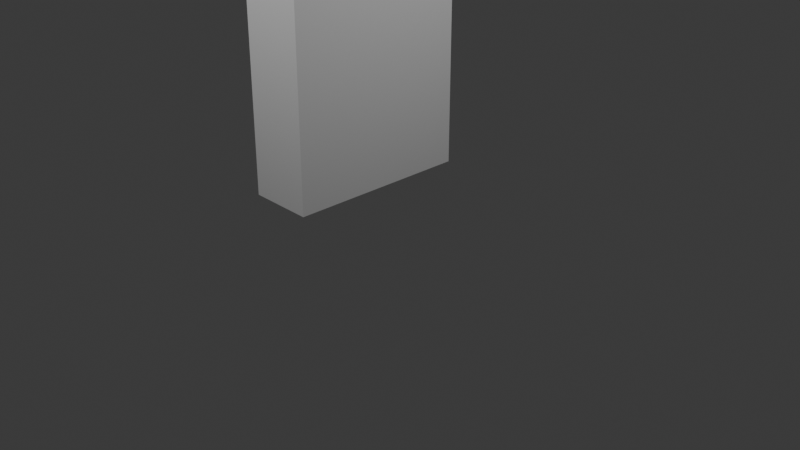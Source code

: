# Source: travel_guide.blend  (saved by Blender 4.0.36; exported with 4.5.12 LTS)
import bpy
from mathutils import Matrix  # noqa: F401  (used for matrix-valued properties, if any)

bpy.ops.wm.read_factory_settings(use_empty=True)
scene = bpy.context.scene
scene.name = 'Scene'

# ---- collections
col_collection = bpy.data.collections.new('Collection'); scene.collection.children.link(col_collection)

# ---- materials (node trees are filled in below, after node groups)
mat_material_008 = bpy.data.materials.new('Material.008')
mat_material_008.use_transparent_shadow = False
mat_material_002 = bpy.data.materials.new('Material.002')
mat_material_002.use_transparent_shadow = False
mat_material_001 = bpy.data.materials.new('Material.001')
mat_material_001.use_transparent_shadow = False
mat_material_003 = bpy.data.materials.new('Material.003')
mat_material_003.use_transparent_shadow = False
mat_material_006 = bpy.data.materials.new('Material.006')
mat_material_006.use_transparent_shadow = False
mat_material_007 = bpy.data.materials.new('Material.007')
mat_material_007.use_transparent_shadow = False
mat_material_004 = bpy.data.materials.new('Material.004')
mat_material_004.use_transparent_shadow = False

# ---- material node trees
mat_material_008.use_nodes = True; mat_material_008.node_tree.nodes.clear()
_N = mat_material_008.node_tree.nodes; _L = mat_material_008.node_tree.links
n0 = _N.new('ShaderNodeBsdfPrincipled'); n0.name = 'Principled BSDF'; n0.location = (10, 300)
n0.inputs[0].default_value = (0.4752, 0.4752, 0.4752, 1.0)
n0.inputs[3].default_value = 1.45
n1 = _N.new('ShaderNodeOutputMaterial'); n1.name = 'Material Output'; n1.location = (300, 300)
_L.new(n0.outputs[0], n1.inputs[0])
n1.is_active_output = True
mat_material_002.use_nodes = True; mat_material_002.node_tree.nodes.clear()
_N = mat_material_002.node_tree.nodes; _L = mat_material_002.node_tree.links
n0 = _N.new('ShaderNodeBsdfPrincipled'); n0.name = 'Principled BSDF'; n0.location = (10, 300)
n0.inputs[0].default_value = (0.8, 0.02014, 0.001085, 1.0)
n0.inputs[3].default_value = 1.45
n1 = _N.new('ShaderNodeOutputMaterial'); n1.name = 'Material Output'; n1.location = (300, 300)
_L.new(n0.outputs[0], n1.inputs[0])
n1.is_active_output = True
mat_material_001.use_nodes = True; mat_material_001.node_tree.nodes.clear()
_N = mat_material_001.node_tree.nodes; _L = mat_material_001.node_tree.links
n0 = _N.new('ShaderNodeBsdfPrincipled'); n0.name = 'Principled BSDF'; n0.location = (10, 300)
n0.inputs[0].default_value = (1.0, 1.0, 1.0, 1.0)
n0.inputs[3].default_value = 1.45
n1 = _N.new('ShaderNodeOutputMaterial'); n1.name = 'Material Output'; n1.location = (300, 300)
_L.new(n0.outputs[0], n1.inputs[0])
n1.is_active_output = True
mat_material_003.use_nodes = True; mat_material_003.node_tree.nodes.clear()
_N = mat_material_003.node_tree.nodes; _L = mat_material_003.node_tree.links
n0 = _N.new('ShaderNodeBsdfPrincipled'); n0.name = 'Principled BSDF'; n0.location = (10, 300)
n0.inputs[0].default_value = (0.04123, 0.04123, 0.04123, 1.0)
n0.inputs[3].default_value = 1.45
n1 = _N.new('ShaderNodeOutputMaterial'); n1.name = 'Material Output'; n1.location = (300, 300)
_L.new(n0.outputs[0], n1.inputs[0])
n1.is_active_output = True
mat_material_006.use_nodes = True; mat_material_006.node_tree.nodes.clear()
_N = mat_material_006.node_tree.nodes; _L = mat_material_006.node_tree.links
n0 = _N.new('ShaderNodeBsdfPrincipled'); n0.name = 'Principled BSDF'; n0.location = (10, 300)
n0.inputs[0].default_value = (0.8, 0.3222, 0.1484, 1.0)
n0.inputs[3].default_value = 1.45
n1 = _N.new('ShaderNodeOutputMaterial'); n1.name = 'Material Output'; n1.location = (300, 300)
_L.new(n0.outputs[0], n1.inputs[0])
n1.is_active_output = True
mat_material_007.use_nodes = True; mat_material_007.node_tree.nodes.clear()
_N = mat_material_007.node_tree.nodes; _L = mat_material_007.node_tree.links
n0 = _N.new('ShaderNodeBsdfPrincipled'); n0.name = 'Principled BSDF'; n0.location = (10, 300)
n0.inputs[0].default_value = (0.292, 0.07958, 0.05861, 1.0)
n0.inputs[3].default_value = 1.45
n1 = _N.new('ShaderNodeOutputMaterial'); n1.name = 'Material Output'; n1.location = (300, 300)
_L.new(n0.outputs[0], n1.inputs[0])
n1.is_active_output = True
mat_material_004.use_nodes = True; mat_material_004.node_tree.nodes.clear()
_N = mat_material_004.node_tree.nodes; _L = mat_material_004.node_tree.links
n0 = _N.new('ShaderNodeBsdfPrincipled'); n0.name = 'Principled BSDF'; n0.location = (10, 300)
n0.inputs[0].default_value = (0.102, 0.3524, 0.8, 1.0)
n0.inputs[3].default_value = 1.45
n1 = _N.new('ShaderNodeOutputMaterial'); n1.name = 'Material Output'; n1.location = (300, 300)
_L.new(n0.outputs[0], n1.inputs[0])
n1.is_active_output = True

# ---- world
world_world = bpy.data.worlds.new('World'); scene.world = world_world
world_world.use_nodes = True; world_world.node_tree.nodes.clear()
_N = world_world.node_tree.nodes; _L = world_world.node_tree.links
n0 = _N.new('ShaderNodeOutputWorld'); n0.name = 'World Output'; n0.location = (300, 300)
n1 = _N.new('ShaderNodeBackground'); n1.name = 'Background'; n1.location = (10, 300)
n1.inputs[0].default_value = (0.05088, 0.05088, 0.05088, 1.0)
_L.new(n1.outputs[0], n0.inputs[0])
n0.is_active_output = True
world_world.color = (0.05088, 0.05088, 0.05088)
world_world.use_sun_shadow = False
world_world.sun_shadow_jitter_overblur = 0.0

# ---- cameras
cam_camera = bpy.data.cameras.new('Camera')
cam_camera.clip_end = 100.0
cam_camera.ortho_scale = 7.314

# ---- lights
light_light = bpy.data.lights.new('Light', 'POINT')
light_light.transmission_factor = 0.0
light_light.use_soft_falloff = False
light_light.energy = 1000.0
light_light.shadow_soft_size = 0.1
light_light.shadow_maximum_resolution = 0.006
light_light.use_absolute_resolution = True
light_light_001 = bpy.data.lights.new('Light.001', 'POINT')
light_light_001.transmission_factor = 0.0
light_light_001.use_soft_falloff = False
light_light_001.energy = 1000.0
light_light_001.shadow_soft_size = 0.1
light_light_001.shadow_maximum_resolution = 0.006
light_light_001.use_absolute_resolution = True
light_light_002 = bpy.data.lights.new('Light.002', 'POINT')
light_light_002.transmission_factor = 0.0
light_light_002.use_soft_falloff = False
light_light_002.energy = 1000.0
light_light_002.shadow_soft_size = 0.1
light_light_002.shadow_maximum_resolution = 0.006
light_light_002.use_absolute_resolution = True
light_light_003 = bpy.data.lights.new('Light.003', 'POINT')
light_light_003.transmission_factor = 0.0
light_light_003.use_soft_falloff = False
light_light_003.energy = 1000.0
light_light_003.shadow_soft_size = 0.1
light_light_003.shadow_maximum_resolution = 0.006
light_light_003.use_absolute_resolution = True

# ---- meshes
me_cube = bpy.data.meshes.new('Cube')
me_cube.from_pydata([(-0.2879, 1.0, 2.866), (-0.2879, 1.0, -1.0), (-0.2879, -1.0, 2.866), (-0.2879, -1.0, -1.0), (-1.0, 1.0, 2.866), (-1.0, 1.0, -1.0), (-1.0, -1.0, 2.866), (-1.0, -1.0, -1.0), (-0.3236, -0.8999, 2.906), (-0.9643, -0.8999, 2.906), (-0.3236, 0.8999, 2.906), (-0.9643, 0.8999, 2.906), (-0.3236, -0.8999, 2.947), (-0.9643, -0.8999, 2.947), (-0.3236, 0.8999, 2.947), (-0.9643, 0.8999, 2.947)], [], [(4, 6, 9, 11), (3, 2, 6, 7), (7, 6, 4, 5), (5, 1, 3, 7), (1, 0, 2, 3), (5, 4, 0, 1), (11, 9, 13, 15), (2, 0, 10, 8), (0, 4, 11, 10), (6, 2, 8, 9), (9, 8, 12, 13), (10, 11, 15, 14), (8, 10, 14, 12)])
_uv = me_cube.uv_layers.new(name='UVMap')
_uv.uv.foreach_set('vector', [0.625, 0.25, 0.625, 0.0, 0.625, 0.0, 0.625, 0.25, 0.375, 0.75, 0.625, 0.75, 0.625, 1.0, 0.375, 1.0, 0.375, 0.0, 0.625, 0.0, 0.625, 0.25, 0.375, 0.25, 0.125, 0.5, 0.375, 0.5, 0.375, 0.75, 0.125, 0.75, 0.375, 0.5, 0.625, 0.5, 0.625, 0.75, 0.375, 0.75, 0.375, 0.25, 0.625, 0.25, 0.625, 0.5, 0.375, 0.5, 0.625, 0.25, 0.625, 0.0, 0.625, 0.0, 0.625, 0.25, 0.625, 0.75, 0.625, 0.5, 0.625, 0.5, 0.625, 0.75, 0.625, 0.5, 0.625, 0.25, 0.625, 0.25, 0.625, 0.5, 0.625, 1.0, 0.625, 0.75, 0.625, 0.75, 0.625, 1.0, 0.625, 1.0, 0.625, 0.75, 0.625, 0.75, 0.625, 1.0, 0.625, 0.5, 0.625, 0.25, 0.625, 0.25, 0.625, 0.5, 0.625, 0.75, 0.625, 0.5, 0.625, 0.5, 0.625, 0.75])
me_cube.materials.append(mat_material_008)
me_cube.use_mirror_vertex_groups = False
me_cube.update()
me_cube_001 = bpy.data.meshes.new('Cube.001')
me_cube_001.from_pydata([(-0.3236, -0.8999, 2.947), (-0.9643, -0.8999, 2.947), (-0.3236, 0.8999, 2.947), (-0.9643, 0.8999, 2.947), (-0.2869, -1.003, 2.987), (-1.001, -1.003, 2.987), (-0.2869, 1.003, 2.987), (-1.001, 1.003, 2.987), (-0.2869, -1.003, 4.002), (-1.001, -1.003, 4.002), (-0.2869, 1.003, 4.002), (-1.001, 1.003, 4.002)], [], [(1, 0, 4, 5), (6, 7, 11, 10), (2, 3, 7, 6), (0, 2, 6, 4), (3, 1, 5, 7), (10, 11, 9, 8), (4, 6, 10, 8), (7, 5, 9, 11), (5, 4, 8, 9)])
_uv = me_cube_001.uv_layers.new(name='UVMap')
_uv.uv.foreach_set('vector', [0.625, 1.0, 0.625, 0.75, 0.625, 0.75, 0.625, 1.0, 0.625, 0.5, 0.625, 0.25, 0.625, 0.25, 0.625, 0.5, 0.625, 0.5, 0.625, 0.25, 0.625, 0.25, 0.625, 0.5, 0.625, 0.75, 0.625, 0.5, 0.625, 0.5, 0.625, 0.75, 0.625, 0.25, 0.625, 0.0, 0.625, 0.0, 0.625, 0.25, 0.625, 0.5, 0.875, 0.5, 0.875, 0.75, 0.625, 0.75, 0.625, 0.75, 0.625, 0.5, 0.625, 0.5, 0.625, 0.75, 0.625, 0.25, 0.625, 0.0, 0.625, 0.0, 0.625, 0.25, 0.625, 1.0, 0.625, 0.75, 0.625, 0.75, 0.625, 1.0])
me_cube_001.materials.append(mat_material_002)
me_cube_001.use_mirror_vertex_groups = False
me_cube_001.update()
me_text = bpy.data.meshes.new('Text')
me_text.from_pydata([(3.606, 0.702, 0.04), (4.253, 0.702, 0.04), (3.819, 0.108, 0.04), (4.234, 0.108, 0.04), (4.234, -0.02, 0.04), (3.56, -0.02, 0.04), (3.994, 0.574, 0.04), (3.606, 0.574, 0.04), (3.228, 0.7076, 0.04), (3.281, 0.6977, 0.04), (3.331, 0.6816, 0.04), (3.376, 0.6599, 0.04), (3.417, 0.633, 0.04), (3.453, 0.6014, 0.04), (3.484, 0.5656, 0.04), (3.51, 0.5261, 0.04), (3.531, 0.4833, 0.04), (3.546, 0.4379, 0.04), (3.555, 0.3903, 0.04), (3.558, 0.341, 0.04), (3.555, 0.293, 0.04), (3.546, 0.2462, 0.04), (3.531, 0.2012, 0.04), (3.511, 0.1587, 0.04), (3.485, 0.1191, 0.04), (3.454, 0.08294, 0.04), (3.418, 0.05089, 0.04), (3.377, 0.02347, 0.04), (3.332, 0.001239, 0.04), (3.282, -0.01526, 0.04), (3.227, -0.02551, 0.04), (3.169, -0.02904, 0.04), (3.112, -0.02553, 0.04), (3.06, -0.01531, 0.04), (3.01, 0.001136, 0.04), (2.965, 0.02329, 0.04), (2.925, 0.05062, 0.04), (2.889, 0.08259, 0.04), (2.858, 0.1186, 0.04), (2.832, 0.1582, 0.04), (2.812, 0.2008, 0.04), (2.797, 0.2458, 0.04), (2.788, 0.2927, 0.04), (2.785, 0.341, 0.04), (2.788, 0.3902, 0.04), (2.797, 0.4377, 0.04), (2.813, 0.483, 0.04), (2.833, 0.5257, 0.04), (2.86, 0.5652, 0.04), (2.891, 0.6011, 0.04), (2.927, 0.6327, 0.04), (2.968, 0.6597, 0.04), (3.013, 0.6815, 0.04), (3.062, 0.6976, 0.04), (3.115, 0.7076, 0.04), (3.171, 0.711, 0.04), (3.206, 0.1032, 0.04), (3.239, 0.1093, 0.04), (3.27, 0.1193, 0.04), (3.298, 0.1328, 0.04), (3.324, 0.1496, 0.04), (3.347, 0.1694, 0.04), (3.368, 0.1921, 0.04), (3.385, 0.2174, 0.04), (3.398, 0.2452, 0.04), (3.409, 0.2751, 0.04), (3.415, 0.3071, 0.04), (3.417, 0.341, 0.04), (3.415, 0.3751, 0.04), (3.409, 0.4072, 0.04), (3.398, 0.4372, 0.04), (3.385, 0.465, 0.04), (3.368, 0.4903, 0.04), (3.347, 0.5129, 0.04), (3.324, 0.5327, 0.04), (3.298, 0.5494, 0.04), (3.27, 0.5628, 0.04), (3.239, 0.5727, 0.04), (3.206, 0.5789, 0.04), (3.171, 0.581, 0.04), (3.136, 0.5789, 0.04), (3.104, 0.5727, 0.04), (3.073, 0.5628, 0.04), (3.044, 0.5494, 0.04), (3.019, 0.5327, 0.04), (2.996, 0.5129, 0.04), (2.975, 0.4903, 0.04), (2.958, 0.465, 0.04), (2.945, 0.4373, 0.04), (2.934, 0.4072, 0.04), (2.928, 0.3751, 0.04), (2.926, 0.341, 0.04), (2.928, 0.3071, 0.04), (2.934, 0.2751, 0.04), (2.945, 0.2452, 0.04), (2.958, 0.2174, 0.04), (2.975, 0.1921, 0.04), (2.996, 0.1694, 0.04), (3.019, 0.1496, 0.04), (3.045, 0.1328, 0.04), (3.073, 0.1193, 0.04), (3.104, 0.1093, 0.04), (3.136, 0.1032, 0.04), (3.171, 0.101, 0.04), (2.8, -0.02, 0.04), (2.631, -0.02, 0.04), (2.408, 0.2506, 0.04), (2.182, -0.02, 0.04), (2.011, -0.02, 0.04), (2.322, 0.353, 0.04), (2.032, 0.702, 0.04), (2.203, 0.702, 0.04), (2.408, 0.4535, 0.04), (2.612, 0.702, 0.04), (2.781, 0.702, 0.04), (2.493, 0.353, 0.04), (1.732, 0.7004, 0.04), (1.765, 0.6957, 0.04), (1.796, 0.6878, 0.04), (1.825, 0.6769, 0.04), (1.851, 0.663, 0.04), (1.874, 0.646, 0.04), (1.894, 0.6262, 0.04), (1.911, 0.6037, 0.04), (1.924, 0.5787, 0.04), (1.933, 0.5514, 0.04), (1.939, 0.5221, 0.04), (1.941, 0.4912, 0.04), (1.94, 0.4699, 0.04), (1.937, 0.4495, 0.04), (1.933, 0.43, 0.04), (1.926, 0.4115, 0.04), (1.918, 0.3939, 0.04), (1.908, 0.3774, 0.04), (1.896, 0.3621, 0.04), (1.883, 0.3481, 0.04), (1.868, 0.3353, 0.04), (1.851, 0.324, 0.04), (1.834, 0.314, 0.04), (1.847, 0.32, 0.04), (1.834, 0.3292, 0.04), (1.849, 0.3167, 0.04), (1.864, 0.3033, 0.04), (1.877, 0.2891, 0.04), (1.89, 0.274, 0.04), (1.903, 0.2581, 0.04), (1.915, 0.2413, 0.04), (1.927, 0.2238, 0.04), (1.939, 0.2054, 0.04), (1.951, 0.1863, 0.04), (1.963, 0.1663, 0.04), (1.976, 0.1455, 0.04), (1.983, 0.1344, 0.04), (1.99, 0.124, 0.04), (1.996, 0.1142, 0.04), (2.002, 0.1047, 0.04), (2.009, 0.09526, 0.04), (2.015, 0.08567, 0.04), (2.022, 0.07569, 0.04), (2.03, 0.06507, 0.04), (2.038, 0.05358, 0.04), (2.047, 0.04101, 0.04), (2.057, 0.02713, 0.04), (2.091, -0.02, 0.04), (1.924, -0.02, 0.04), (1.828, 0.1291, 0.04), (1.807, 0.1612, 0.04), (1.788, 0.1882, 0.04), (1.77, 0.2108, 0.04), (1.754, 0.2291, 0.04), (1.74, 0.2436, 0.04), (1.727, 0.2546, 0.04), (1.716, 0.2627, 0.04), (1.705, 0.2684, 0.04), (1.695, 0.2721, 0.04), (1.685, 0.2744, 0.04), (1.675, 0.2756, 0.04), (1.664, 0.276, 0.04), (1.643, 0.276, 0.04), (1.643, -0.02, 0.04), (1.505, -0.02, 0.04), (1.505, 0.702, 0.04), (1.697, 0.702, 0.04), (1.686, 0.404, 0.04), (1.709, 0.405, 0.04), (1.728, 0.4079, 0.04), (1.745, 0.4123, 0.04), (1.759, 0.418, 0.04), (1.77, 0.4247, 0.04), (1.779, 0.4323, 0.04), (1.786, 0.4407, 0.04), (1.791, 0.4499, 0.04), (1.795, 0.4599, 0.04), (1.798, 0.4708, 0.04), (1.8, 0.4825, 0.04), (1.8, 0.4946, 0.04), (1.799, 0.508, 0.04), (1.797, 0.5199, 0.04), (1.793, 0.5304, 0.04), (1.789, 0.5397, 0.04), (1.783, 0.5478, 0.04), (1.775, 0.555, 0.04), (1.766, 0.5614, 0.04), (1.755, 0.567, 0.04), (1.742, 0.5716, 0.04), (1.726, 0.5751, 0.04), (1.707, 0.5772, 0.04), (1.686, 0.578, 0.04), (1.643, 0.578, 0.04), (1.643, 0.404, 0.04), (1.335, -0.02, 0.04), (1.244, 0.181, 0.04), (0.9802, 0.181, 0.04), (0.8942, -0.02, 0.04), (0.7507, -0.02, 0.04), (1.061, 0.706, 0.04), (1.156, 0.706, 0.04), (1.479, -0.02, 0.04), (1.186, 0.309, 0.04), (1.108, 0.4853, 0.04), (1.035, 0.309, 0.04), (0.6129, -0.02, 0.04), (0.186, 0.4715, 0.04), (0.186, -0.02, 0.04), (0.054, -0.02, 0.04), (0.054, 0.702, 0.04), (0.1611, 0.702, 0.04), (0.594, 0.2072, 0.04), (0.594, 0.702, 0.04), (0.726, 0.702, 0.04), (0.726, -0.02, 0.04), (3.606, 0.702, -0.04), (4.253, 0.702, -0.04), (3.819, 0.108, -0.04), (4.234, 0.108, -0.04), (4.234, -0.02, -0.04), (3.56, -0.02, -0.04), (3.994, 0.574, -0.04), (3.606, 0.574, -0.04), (3.228, 0.7076, -0.04), (3.281, 0.6977, -0.04), (3.331, 0.6816, -0.04), (3.376, 0.6599, -0.04), (3.417, 0.633, -0.04), (3.453, 0.6014, -0.04), (3.484, 0.5656, -0.04), (3.51, 0.5261, -0.04), (3.531, 0.4833, -0.04), (3.546, 0.4379, -0.04), (3.555, 0.3903, -0.04), (3.558, 0.341, -0.04), (3.555, 0.293, -0.04), (3.546, 0.2462, -0.04), (3.531, 0.2012, -0.04), (3.511, 0.1587, -0.04), (3.485, 0.1191, -0.04), (3.454, 0.08294, -0.04), (3.418, 0.05089, -0.04), (3.377, 0.02347, -0.04), (3.332, 0.001239, -0.04), (3.282, -0.01526, -0.04), (3.227, -0.02551, -0.04), (3.169, -0.02904, -0.04), (3.112, -0.02553, -0.04), (3.06, -0.01531, -0.04), (3.01, 0.001136, -0.04), (2.965, 0.02329, -0.04), (2.925, 0.05062, -0.04), (2.889, 0.08259, -0.04), (2.858, 0.1186, -0.04), (2.832, 0.1582, -0.04), (2.812, 0.2008, -0.04), (2.797, 0.2458, -0.04), (2.788, 0.2927, -0.04), (2.785, 0.341, -0.04), (2.788, 0.3902, -0.04), (2.797, 0.4377, -0.04), (2.813, 0.483, -0.04), (2.833, 0.5257, -0.04), (2.86, 0.5652, -0.04), (2.891, 0.6011, -0.04), (2.927, 0.6327, -0.04), (2.968, 0.6597, -0.04), (3.013, 0.6815, -0.04), (3.062, 0.6976, -0.04), (3.115, 0.7076, -0.04), (3.171, 0.711, -0.04), (3.206, 0.1032, -0.04), (3.239, 0.1093, -0.04), (3.27, 0.1193, -0.04), (3.298, 0.1328, -0.04), (3.324, 0.1496, -0.04), (3.347, 0.1694, -0.04), (3.368, 0.1921, -0.04), (3.385, 0.2174, -0.04), (3.398, 0.2452, -0.04), (3.409, 0.2751, -0.04), (3.415, 0.3071, -0.04), (3.417, 0.341, -0.04), (3.415, 0.3751, -0.04), (3.409, 0.4072, -0.04), (3.398, 0.4372, -0.04), (3.385, 0.465, -0.04), (3.368, 0.4903, -0.04), (3.347, 0.5129, -0.04), (3.324, 0.5327, -0.04), (3.298, 0.5494, -0.04), (3.27, 0.5628, -0.04), (3.239, 0.5727, -0.04), (3.206, 0.5789, -0.04), (3.171, 0.581, -0.04), (3.136, 0.5789, -0.04), (3.104, 0.5727, -0.04), (3.073, 0.5628, -0.04), (3.044, 0.5494, -0.04), (3.019, 0.5327, -0.04), (2.996, 0.5129, -0.04), (2.975, 0.4903, -0.04), (2.958, 0.465, -0.04), (2.945, 0.4373, -0.04), (2.934, 0.4072, -0.04), (2.928, 0.3751, -0.04), (2.926, 0.341, -0.04), (2.928, 0.3071, -0.04), (2.934, 0.2751, -0.04), (2.945, 0.2452, -0.04), (2.958, 0.2174, -0.04), (2.975, 0.1921, -0.04), (2.996, 0.1694, -0.04), (3.019, 0.1496, -0.04), (3.045, 0.1328, -0.04), (3.073, 0.1193, -0.04), (3.104, 0.1093, -0.04), (3.136, 0.1032, -0.04), (3.171, 0.101, -0.04), (2.8, -0.02, -0.04), (2.631, -0.02, -0.04), (2.408, 0.2506, -0.04), (2.182, -0.02, -0.04), (2.011, -0.02, -0.04), (2.322, 0.353, -0.04), (2.032, 0.702, -0.04), (2.203, 0.702, -0.04), (2.408, 0.4535, -0.04), (2.612, 0.702, -0.04), (2.781, 0.702, -0.04), (2.493, 0.353, -0.04), (1.732, 0.7004, -0.04), (1.765, 0.6957, -0.04), (1.796, 0.6878, -0.04), (1.825, 0.6769, -0.04), (1.851, 0.663, -0.04), (1.874, 0.646, -0.04), (1.894, 0.6262, -0.04), (1.911, 0.6037, -0.04), (1.924, 0.5787, -0.04), (1.933, 0.5514, -0.04), (1.939, 0.5221, -0.04), (1.941, 0.4912, -0.04), (1.94, 0.4699, -0.04), (1.937, 0.4495, -0.04), (1.933, 0.43, -0.04), (1.926, 0.4115, -0.04), (1.918, 0.3939, -0.04), (1.908, 0.3774, -0.04), (1.896, 0.3621, -0.04), (1.883, 0.3481, -0.04), (1.868, 0.3353, -0.04), (1.851, 0.324, -0.04), (1.834, 0.314, -0.04), (1.847, 0.32, -0.04), (1.834, 0.3292, -0.04), (1.849, 0.3167, -0.04), (1.864, 0.3033, -0.04), (1.877, 0.2891, -0.04), (1.89, 0.274, -0.04), (1.903, 0.2581, -0.04), (1.915, 0.2413, -0.04), (1.927, 0.2238, -0.04), (1.939, 0.2054, -0.04), (1.951, 0.1863, -0.04), (1.963, 0.1663, -0.04), (1.976, 0.1455, -0.04), (1.983, 0.1344, -0.04), (1.99, 0.124, -0.04), (1.996, 0.1142, -0.04), (2.002, 0.1047, -0.04), (2.009, 0.09526, -0.04), (2.015, 0.08567, -0.04), (2.022, 0.07569, -0.04), (2.03, 0.06507, -0.04), (2.038, 0.05358, -0.04), (2.047, 0.04101, -0.04), (2.057, 0.02713, -0.04), (2.091, -0.02, -0.04), (1.924, -0.02, -0.04), (1.828, 0.1291, -0.04), (1.807, 0.1612, -0.04), (1.788, 0.1882, -0.04), (1.77, 0.2108, -0.04), (1.754, 0.2291, -0.04), (1.74, 0.2436, -0.04), (1.727, 0.2546, -0.04), (1.716, 0.2627, -0.04), (1.705, 0.2684, -0.04), (1.695, 0.2721, -0.04), (1.685, 0.2744, -0.04), (1.675, 0.2756, -0.04), (1.664, 0.276, -0.04), (1.643, 0.276, -0.04), (1.643, -0.02, -0.04), (1.505, -0.02, -0.04), (1.505, 0.702, -0.04), (1.697, 0.702, -0.04), (1.686, 0.404, -0.04), (1.709, 0.405, -0.04), (1.728, 0.4079, -0.04), (1.745, 0.4123, -0.04), (1.759, 0.418, -0.04), (1.77, 0.4247, -0.04), (1.779, 0.4323, -0.04), (1.786, 0.4407, -0.04), (1.791, 0.4499, -0.04), (1.795, 0.4599, -0.04), (1.798, 0.4708, -0.04), (1.8, 0.4825, -0.04), (1.8, 0.4946, -0.04), (1.799, 0.508, -0.04), (1.797, 0.5199, -0.04), (1.793, 0.5304, -0.04), (1.789, 0.5397, -0.04), (1.783, 0.5478, -0.04), (1.775, 0.555, -0.04), (1.766, 0.5614, -0.04), (1.755, 0.567, -0.04), (1.742, 0.5716, -0.04), (1.726, 0.5751, -0.04), (1.707, 0.5772, -0.04), (1.686, 0.578, -0.04), (1.643, 0.578, -0.04), (1.643, 0.404, -0.04), (1.335, -0.02, -0.04), (1.244, 0.181, -0.04), (0.9802, 0.181, -0.04), (0.8942, -0.02, -0.04), (0.7507, -0.02, -0.04), (1.061, 0.706, -0.04), (1.156, 0.706, -0.04), (1.479, -0.02, -0.04), (1.186, 0.309, -0.04), (1.108, 0.4853, -0.04), (1.035, 0.309, -0.04), (0.6129, -0.02, -0.04), (0.186, 0.4715, -0.04), (0.186, -0.02, -0.04), (0.054, -0.02, -0.04), (0.054, 0.702, -0.04), (0.1611, 0.702, -0.04), (0.594, 0.2072, -0.04), (0.594, 0.702, -0.04), (0.726, 0.702, -0.04), (0.726, -0.02, -0.04), (0.6129, -0.02, -0.04), (0.6129, -0.02, 0.04), (0.186, 0.4715, -0.04), (0.186, 0.4715, 0.04), (0.186, -0.02, -0.04), (0.186, -0.02, 0.04), (0.054, -0.02, -0.04), (0.054, -0.02, 0.04), (0.054, 0.702, -0.04), (0.054, 0.702, 0.04), (0.1611, 0.702, -0.04), (0.1611, 0.702, 0.04), (0.594, 0.2072, -0.04), (0.594, 0.2072, 0.04), (0.594, 0.702, -0.04), (0.594, 0.702, 0.04), (0.726, 0.702, -0.04), (0.726, 0.702, 0.04), (0.726, -0.02, -0.04), (0.726, -0.02, 0.04), (1.335, -0.02, -0.04), (1.335, -0.02, 0.04), (1.244, 0.181, -0.04), (1.244, 0.181, 0.04), (0.9802, 0.181, -0.04), (0.9802, 0.181, 0.04), (0.8942, -0.02, -0.04), (0.8942, -0.02, 0.04), (0.7507, -0.02, -0.04), (0.7507, -0.02, 0.04), (1.061, 0.706, -0.04), (1.061, 0.706, 0.04), (1.156, 0.706, -0.04), (1.156, 0.706, 0.04), (1.479, -0.02, -0.04), (1.479, -0.02, 0.04), (1.186, 0.309, -0.04), (1.186, 0.309, 0.04), (1.108, 0.4853, -0.04), (1.108, 0.4853, 0.04), (1.035, 0.309, -0.04), (1.035, 0.309, 0.04), (1.732, 0.7004, -0.04), (1.732, 0.7004, 0.04), (1.765, 0.6957, -0.04), (1.765, 0.6957, 0.04), (1.796, 0.6878, -0.04), (1.796, 0.6878, 0.04), (1.825, 0.6769, -0.04), (1.825, 0.6769, 0.04), (1.851, 0.663, -0.04), (1.851, 0.663, 0.04), (1.874, 0.646, -0.04), (1.874, 0.646, 0.04), (1.894, 0.6262, -0.04), (1.894, 0.6262, 0.04), (1.911, 0.6037, -0.04), (1.911, 0.6037, 0.04), (1.924, 0.5787, -0.04), (1.924, 0.5787, 0.04), (1.933, 0.5514, -0.04), (1.933, 0.5514, 0.04), (1.939, 0.5221, -0.04), (1.939, 0.5221, 0.04), (1.941, 0.4912, -0.04), (1.941, 0.4912, 0.04), (1.94, 0.4699, -0.04), (1.94, 0.4699, 0.04), (1.937, 0.4495, -0.04), (1.937, 0.4495, 0.04), (1.933, 0.43, -0.04), (1.933, 0.43, 0.04), (1.926, 0.4115, -0.04), (1.926, 0.4115, 0.04), (1.918, 0.3939, -0.04), (1.918, 0.3939, 0.04), (1.908, 0.3774, -0.04), (1.908, 0.3774, 0.04), (1.896, 0.3621, -0.04), (1.896, 0.3621, 0.04), (1.883, 0.3481, -0.04), (1.883, 0.3481, 0.04), (1.868, 0.3353, -0.04), (1.868, 0.3353, 0.04), (1.851, 0.324, -0.04), (1.851, 0.324, 0.04), (1.834, 0.314, -0.04), (1.834, 0.314, 0.04), (1.847, 0.32, -0.04), (1.847, 0.32, 0.04), (1.834, 0.3292, -0.04), (1.834, 0.3292, 0.04), (1.849, 0.3167, -0.04), (1.849, 0.3167, 0.04), (1.864, 0.3033, -0.04), (1.864, 0.3033, 0.04), (1.877, 0.2891, -0.04), (1.877, 0.2891, 0.04), (1.89, 0.274, -0.04), (1.89, 0.274, 0.04), (1.903, 0.2581, -0.04), (1.903, 0.2581, 0.04), (1.915, 0.2413, -0.04), (1.915, 0.2413, 0.04), (1.927, 0.2238, -0.04), (1.927, 0.2238, 0.04), (1.939, 0.2054, -0.04), (1.939, 0.2054, 0.04), (1.951, 0.1863, -0.04), (1.951, 0.1863, 0.04), (1.963, 0.1663, -0.04), (1.963, 0.1663, 0.04), (1.976, 0.1455, -0.04), (1.976, 0.1455, 0.04), (1.983, 0.1344, -0.04), (1.983, 0.1344, 0.04), (1.99, 0.124, -0.04), (1.99, 0.124, 0.04), (1.996, 0.1142, -0.04), (1.996, 0.1142, 0.04), (2.002, 0.1047, -0.04), (2.002, 0.1047, 0.04), (2.009, 0.09526, -0.04), (2.009, 0.09526, 0.04), (2.015, 0.08567, -0.04), (2.015, 0.08567, 0.04), (2.022, 0.07569, -0.04), (2.022, 0.07569, 0.04), (2.03, 0.06507, -0.04), (2.03, 0.06507, 0.04), (2.038, 0.05358, -0.04), (2.038, 0.05358, 0.04), (2.047, 0.04101, -0.04), (2.047, 0.04101, 0.04), (2.057, 0.02713, -0.04), (2.057, 0.02713, 0.04), (2.091, -0.02, -0.04), (2.091, -0.02, 0.04), (1.924, -0.02, -0.04), (1.924, -0.02, 0.04), (1.828, 0.1291, -0.04), (1.828, 0.1291, 0.04), (1.807, 0.1612, -0.04), (1.807, 0.1612, 0.04), (1.788, 0.1882, -0.04), (1.788, 0.1882, 0.04), (1.77, 0.2108, -0.04), (1.77, 0.2108, 0.04), (1.754, 0.2291, -0.04), (1.754, 0.2291, 0.04), (1.74, 0.2436, -0.04), (1.74, 0.2436, 0.04), (1.727, 0.2546, -0.04), (1.727, 0.2546, 0.04), (1.716, 0.2627, -0.04), (1.716, 0.2627, 0.04), (1.705, 0.2684, -0.04), (1.705, 0.2684, 0.04), (1.695, 0.2721, -0.04), (1.695, 0.2721, 0.04), (1.685, 0.2744, -0.04), (1.685, 0.2744, 0.04), (1.675, 0.2756, -0.04), (1.675, 0.2756, 0.04), (1.664, 0.276, -0.04), (1.664, 0.276, 0.04), (1.643, 0.276, -0.04), (1.643, 0.276, 0.04), (1.643, -0.02, -0.04), (1.643, -0.02, 0.04), (1.505, -0.02, -0.04), (1.505, -0.02, 0.04), (1.505, 0.702, -0.04), (1.505, 0.702, 0.04), (1.697, 0.702, -0.04), (1.697, 0.702, 0.04), (1.686, 0.404, -0.04), (1.686, 0.404, 0.04), (1.709, 0.405, -0.04), (1.709, 0.405, 0.04), (1.728, 0.4079, -0.04), (1.728, 0.4079, 0.04), (1.745, 0.4123, -0.04), (1.745, 0.4123, 0.04), (1.759, 0.418, -0.04), (1.759, 0.418, 0.04), (1.77, 0.4247, -0.04), (1.77, 0.4247, 0.04), (1.779, 0.4323, -0.04), (1.779, 0.4323, 0.04), (1.786, 0.4407, -0.04), (1.786, 0.4407, 0.04), (1.791, 0.4499, -0.04), (1.791, 0.4499, 0.04), (1.795, 0.4599, -0.04), (1.795, 0.4599, 0.04), (1.798, 0.4708, -0.04), (1.798, 0.4708, 0.04), (1.8, 0.4825, -0.04), (1.8, 0.4825, 0.04), (1.8, 0.4946, -0.04), (1.8, 0.4946, 0.04), (1.799, 0.508, -0.04), (1.799, 0.508, 0.04), (1.797, 0.5199, -0.04), (1.797, 0.5199, 0.04), (1.793, 0.5304, -0.04), (1.793, 0.5304, 0.04), (1.789, 0.5397, -0.04), (1.789, 0.5397, 0.04), (1.783, 0.5478, -0.04), (1.783, 0.5478, 0.04), (1.775, 0.555, -0.04), (1.775, 0.555, 0.04), (1.766, 0.5614, -0.04), (1.766, 0.5614, 0.04), (1.755, 0.567, -0.04), (1.755, 0.567, 0.04), (1.742, 0.5716, -0.04), (1.742, 0.5716, 0.04), (1.726, 0.5751, -0.04), (1.726, 0.5751, 0.04), (1.707, 0.5772, -0.04), (1.707, 0.5772, 0.04), (1.686, 0.578, -0.04), (1.686, 0.578, 0.04), (1.643, 0.578, -0.04), (1.643, 0.578, 0.04), (1.643, 0.404, -0.04), (1.643, 0.404, 0.04), (2.8, -0.02, -0.04), (2.8, -0.02, 0.04), (2.631, -0.02, -0.04), (2.631, -0.02, 0.04), (2.408, 0.2506, -0.04), (2.408, 0.2506, 0.04), (2.182, -0.02, -0.04), (2.182, -0.02, 0.04), (2.011, -0.02, -0.04), (2.011, -0.02, 0.04), (2.322, 0.353, -0.04), (2.322, 0.353, 0.04), (2.032, 0.702, -0.04), (2.032, 0.702, 0.04), (2.203, 0.702, -0.04), (2.203, 0.702, 0.04), (2.408, 0.4535, -0.04), (2.408, 0.4535, 0.04), (2.612, 0.702, -0.04), (2.612, 0.702, 0.04), (2.781, 0.702, -0.04), (2.781, 0.702, 0.04), (2.493, 0.353, -0.04), (2.493, 0.353, 0.04), (3.228, 0.7076, -0.04), (3.228, 0.7076, 0.04), (3.281, 0.6977, -0.04), (3.281, 0.6977, 0.04), (3.331, 0.6816, -0.04), (3.331, 0.6816, 0.04), (3.376, 0.6599, -0.04), (3.376, 0.6599, 0.04), (3.417, 0.633, -0.04), (3.417, 0.633, 0.04), (3.453, 0.6014, -0.04), (3.453, 0.6014, 0.04), (3.484, 0.5656, -0.04), (3.484, 0.5656, 0.04), (3.51, 0.5261, -0.04), (3.51, 0.5261, 0.04), (3.531, 0.4833, -0.04), (3.531, 0.4833, 0.04), (3.546, 0.4379, -0.04), (3.546, 0.4379, 0.04), (3.555, 0.3903, -0.04), (3.555, 0.3903, 0.04), (3.558, 0.341, -0.04), (3.558, 0.341, 0.04), (3.555, 0.293, -0.04), (3.555, 0.293, 0.04), (3.546, 0.2462, -0.04), (3.546, 0.2462, 0.04), (3.531, 0.2012, -0.04), (3.531, 0.2012, 0.04), (3.511, 0.1587, -0.04), (3.511, 0.1587, 0.04), (3.485, 0.1191, -0.04), (3.485, 0.1191, 0.04), (3.454, 0.08294, -0.04), (3.454, 0.08294, 0.04), (3.418, 0.05089, -0.04), (3.418, 0.05089, 0.04), (3.377, 0.02347, -0.04), (3.377, 0.02347, 0.04), (3.332, 0.001239, -0.04), (3.332, 0.001239, 0.04), (3.282, -0.01526, -0.04), (3.282, -0.01526, 0.04), (3.227, -0.02551, -0.04), (3.227, -0.02551, 0.04), (3.169, -0.02904, -0.04), (3.169, -0.02904, 0.04), (3.112, -0.02553, -0.04), (3.112, -0.02553, 0.04), (3.06, -0.01531, -0.04), (3.06, -0.01531, 0.04), (3.01, 0.001136, -0.04), (3.01, 0.001136, 0.04), (2.965, 0.02329, -0.04), (2.965, 0.02329, 0.04), (2.925, 0.05062, -0.04), (2.925, 0.05062, 0.04), (2.889, 0.08259, -0.04), (2.889, 0.08259, 0.04), (2.858, 0.1186, -0.04), (2.858, 0.1186, 0.04), (2.832, 0.1582, -0.04), (2.832, 0.1582, 0.04), (2.812, 0.2008, -0.04), (2.812, 0.2008, 0.04), (2.797, 0.2458, -0.04), (2.797, 0.2458, 0.04), (2.788, 0.2927, -0.04), (2.788, 0.2927, 0.04), (2.785, 0.341, -0.04), (2.785, 0.341, 0.04), (2.788, 0.3902, -0.04), (2.788, 0.3902, 0.04), (2.797, 0.4377, -0.04), (2.797, 0.4377, 0.04), (2.813, 0.483, -0.04), (2.813, 0.483, 0.04), (2.833, 0.5257, -0.04), (2.833, 0.5257, 0.04), (2.86, 0.5652, -0.04), (2.86, 0.5652, 0.04), (2.891, 0.6011, -0.04), (2.891, 0.6011, 0.04), (2.927, 0.6327, -0.04), (2.927, 0.6327, 0.04), (2.968, 0.6597, -0.04), (2.968, 0.6597, 0.04), (3.013, 0.6815, -0.04), (3.013, 0.6815, 0.04), (3.062, 0.6976, -0.04), (3.062, 0.6976, 0.04), (3.115, 0.7076, -0.04), (3.115, 0.7076, 0.04), (3.171, 0.711, -0.04), (3.171, 0.711, 0.04), (3.206, 0.1032, -0.04), (3.206, 0.1032, 0.04), (3.239, 0.1093, -0.04), (3.239, 0.1093, 0.04), (3.27, 0.1193, -0.04), (3.27, 0.1193, 0.04), (3.298, 0.1328, -0.04), (3.298, 0.1328, 0.04), (3.324, 0.1496, -0.04), (3.324, 0.1496, 0.04), (3.347, 0.1694, -0.04), (3.347, 0.1694, 0.04), (3.368, 0.1921, -0.04), (3.368, 0.1921, 0.04), (3.385, 0.2174, -0.04), (3.385, 0.2174, 0.04), (3.398, 0.2452, -0.04), (3.398, 0.2452, 0.04), (3.409, 0.2751, -0.04), (3.409, 0.2751, 0.04), (3.415, 0.3071, -0.04), (3.415, 0.3071, 0.04), (3.417, 0.341, -0.04), (3.417, 0.341, 0.04), (3.415, 0.3751, -0.04), (3.415, 0.3751, 0.04), (3.409, 0.4072, -0.04), (3.409, 0.4072, 0.04), (3.398, 0.4372, -0.04), (3.398, 0.4372, 0.04), (3.385, 0.465, -0.04), (3.385, 0.465, 0.04), (3.368, 0.4903, -0.04), (3.368, 0.4903, 0.04), (3.347, 0.5129, -0.04), (3.347, 0.5129, 0.04), (3.324, 0.5327, -0.04), (3.324, 0.5327, 0.04), (3.298, 0.5494, -0.04), (3.298, 0.5494, 0.04), (3.27, 0.5628, -0.04), (3.27, 0.5628, 0.04), (3.239, 0.5727, -0.04), (3.239, 0.5727, 0.04), (3.206, 0.5789, -0.04), (3.206, 0.5789, 0.04), (3.171, 0.581, -0.04), (3.171, 0.581, 0.04), (3.136, 0.5789, -0.04), (3.136, 0.5789, 0.04), (3.104, 0.5727, -0.04), (3.104, 0.5727, 0.04), (3.073, 0.5628, -0.04), (3.073, 0.5628, 0.04), (3.044, 0.5494, -0.04), (3.044, 0.5494, 0.04), (3.019, 0.5327, -0.04), (3.019, 0.5327, 0.04), (2.996, 0.5129, -0.04), (2.996, 0.5129, 0.04), (2.975, 0.4903, -0.04), (2.975, 0.4903, 0.04), (2.958, 0.465, -0.04), (2.958, 0.465, 0.04), (2.945, 0.4373, -0.04), (2.945, 0.4373, 0.04), (2.934, 0.4072, -0.04), (2.934, 0.4072, 0.04), (2.928, 0.3751, -0.04), (2.928, 0.3751, 0.04), (2.926, 0.341, -0.04), (2.926, 0.341, 0.04), (2.928, 0.3071, -0.04), (2.928, 0.3071, 0.04), (2.934, 0.2751, -0.04), (2.934, 0.2751, 0.04), (2.945, 0.2452, -0.04), (2.945, 0.2452, 0.04), (2.958, 0.2174, -0.04), (2.958, 0.2174, 0.04), (2.975, 0.1921, -0.04), (2.975, 0.1921, 0.04), (2.996, 0.1694, -0.04), (2.996, 0.1694, 0.04), (3.019, 0.1496, -0.04), (3.019, 0.1496, 0.04), (3.045, 0.1328, -0.04), (3.045, 0.1328, 0.04), (3.073, 0.1193, -0.04), (3.073, 0.1193, 0.04), (3.104, 0.1093, -0.04), (3.104, 0.1093, 0.04), (3.136, 0.1032, -0.04), (3.136, 0.1032, 0.04), (3.171, 0.101, -0.04), (3.171, 0.101, 0.04), (3.606, 0.702, -0.04), (3.606, 0.702, 0.04), (4.253, 0.702, -0.04), (4.253, 0.702, 0.04), (3.819, 0.108, -0.04), (3.819, 0.108, 0.04), (4.234, 0.108, -0.04), (4.234, 0.108, 0.04), (4.234, -0.02, -0.04), (4.234, -0.02, 0.04), (3.56, -0.02, -0.04), (3.56, -0.02, 0.04), (3.994, 0.574, -0.04), (3.994, 0.574, 0.04), (3.606, 0.574, -0.04), (3.606, 0.574, 0.04), (1.881, 0.8855, 0.04), (2.052, 0.8855, 0.04), (1.881, 0.8855, -0.04), (2.052, 0.8855, -0.04), (2.892, -0.3571, -0.04), (2.892, -0.3571, 0.04), (3.062, -0.3571, -0.04), (3.062, -0.3571, 0.04)], [], [(7, 1, 0), (7, 6, 1), (6, 2, 1), (5, 2, 6), (5, 3, 2), (5, 4, 3), (54, 8, 55), (54, 9, 8), (53, 9, 54), (53, 10, 9), (52, 10, 53), (52, 11, 10), (51, 11, 52), (51, 12, 11), (50, 12, 51), (50, 13, 12), (49, 13, 50), (49, 14, 13), (48, 79, 49), (79, 14, 49), (48, 80, 79), (78, 14, 79), (48, 81, 80), (77, 14, 78), (48, 82, 81), (76, 14, 77), (76, 15, 14), (47, 82, 48), (47, 83, 82), (75, 15, 76), (47, 84, 83), (74, 15, 75), (47, 85, 84), (73, 15, 74), (73, 16, 15), (46, 85, 47), (46, 86, 85), (72, 16, 73), (46, 87, 86), (71, 16, 72), (71, 17, 16), (45, 87, 46), (45, 88, 87), (70, 17, 71), (70, 18, 17), (44, 88, 45), (44, 89, 88), (69, 18, 70), (44, 90, 89), (68, 18, 69), (68, 19, 18), (43, 90, 44), (43, 91, 90), (67, 19, 68), (42, 91, 43), (42, 92, 91), (66, 19, 67), (66, 20, 19), (65, 20, 66), (42, 93, 92), (65, 21, 20), (41, 93, 42), (64, 21, 65), (41, 94, 93), (64, 22, 21), (40, 94, 41), (63, 22, 64), (40, 95, 94), (62, 22, 63), (40, 96, 95), (62, 23, 22), (39, 96, 40), (61, 23, 62), (39, 97, 96), (60, 23, 61), (39, 98, 97), (60, 24, 23), (38, 98, 39), (59, 24, 60), (38, 99, 98), (58, 24, 59), (38, 100, 99), (57, 24, 58), (38, 101, 100), (57, 25, 24), (37, 101, 38), (56, 25, 57), (37, 102, 101), (103, 25, 56), (37, 103, 102), (37, 25, 103), (37, 26, 25), (36, 26, 37), (36, 27, 26), (35, 27, 36), (35, 28, 27), (34, 28, 35), (34, 29, 28), (33, 29, 34), (33, 30, 29), (32, 30, 33), (32, 31, 30), (109, 111, 110), (109, 112, 111), (112, 114, 113), (112, 115, 114), (109, 115, 112), (108, 115, 109), (108, 106, 115), (106, 104, 115), (108, 107, 106), (105, 104, 106), (180, 208, 181), (208, 182, 181), (208, 116, 182), (208, 117, 116), (208, 118, 117), (208, 119, 118), (208, 120, 119), (208, 121, 120), (208, 122, 121), (208, 123, 122), (208, 124, 123), (208, 207, 124), (207, 206, 124), (206, 125, 124), (180, 209, 208), (205, 125, 206), (204, 125, 205), (203, 125, 204), (202, 125, 203), (201, 125, 202), (200, 125, 201), (200, 126, 125), (199, 126, 200), (198, 126, 199), (197, 126, 198), (197, 127, 126), (196, 127, 197), (195, 127, 196), (194, 127, 195), (194, 128, 127), (193, 128, 194), (192, 128, 193), (192, 129, 128), (191, 129, 192), (190, 129, 191), (190, 130, 129), (189, 130, 190), (188, 130, 189), (188, 131, 130), (187, 131, 188), (186, 131, 187), (185, 131, 186), (185, 132, 131), (184, 132, 185), (183, 132, 184), (180, 183, 209), (180, 178, 183), (178, 132, 183), (178, 133, 132), (178, 134, 133), (178, 135, 134), (178, 140, 135), (140, 136, 135), (140, 137, 136), (178, 138, 140), (138, 141, 140), (139, 137, 140), (138, 139, 137), (138, 142, 141), (178, 142, 138), (178, 143, 142), (178, 177, 143), (177, 144, 143), (180, 179, 178), (176, 144, 177), (175, 144, 176), (174, 144, 175), (174, 145, 144), (173, 145, 174), (172, 145, 173), (171, 145, 172), (171, 146, 145), (170, 146, 171), (169, 146, 170), (169, 147, 146), (168, 147, 169), (168, 148, 147), (167, 148, 168), (167, 149, 148), (166, 149, 167), (166, 150, 149), (166, 151, 150), (165, 151, 166), (165, 152, 151), (165, 153, 152), (164, 153, 165), (164, 154, 153), (164, 155, 154), (164, 156, 155), (164, 157, 156), (164, 158, 157), (164, 159, 158), (164, 160, 159), (164, 161, 160), (164, 162, 161), (164, 163, 162), (214, 216, 215), (214, 219, 216), (219, 217, 216), (214, 220, 219), (218, 217, 219), (214, 212, 220), (212, 218, 220), (212, 211, 218), (211, 217, 218), (214, 213, 212), (210, 217, 211), (224, 226, 225), (224, 222, 226), (222, 227, 226), (227, 229, 228), (227, 230, 229), (224, 223, 222), (221, 227, 222), (221, 230, 227), (238, 231, 232), (238, 232, 237), (237, 232, 233), (236, 237, 233), (236, 233, 234), (236, 234, 235), (285, 286, 239), (285, 239, 240), (284, 285, 240), (284, 240, 241), (283, 284, 241), (283, 241, 242), (282, 283, 242), (282, 242, 243), (281, 282, 243), (281, 243, 244), (280, 281, 244), (280, 244, 245), (279, 280, 310), (310, 280, 245), (279, 310, 311), (309, 310, 245), (279, 311, 312), (308, 309, 245), (279, 312, 313), (307, 308, 245), (307, 245, 246), (278, 279, 313), (278, 313, 314), (306, 307, 246), (278, 314, 315), (305, 306, 246), (278, 315, 316), (304, 305, 246), (304, 246, 247), (277, 278, 316), (277, 316, 317), (303, 304, 247), (277, 317, 318), (302, 303, 247), (302, 247, 248), (276, 277, 318), (276, 318, 319), (301, 302, 248), (301, 248, 249), (275, 276, 319), (275, 319, 320), (300, 301, 249), (275, 320, 321), (299, 300, 249), (299, 249, 250), (274, 275, 321), (274, 321, 322), (298, 299, 250), (273, 274, 322), (273, 322, 323), (297, 298, 250), (297, 250, 251), (296, 297, 251), (273, 323, 324), (296, 251, 252), (272, 273, 324), (295, 296, 252), (272, 324, 325), (295, 252, 253), (271, 272, 325), (294, 295, 253), (271, 325, 326), (293, 294, 253), (271, 326, 327), (293, 253, 254), (270, 271, 327), (292, 293, 254), (270, 327, 328), (291, 292, 254), (270, 328, 329), (291, 254, 255), (269, 270, 329), (290, 291, 255), (269, 329, 330), (289, 290, 255), (269, 330, 331), (288, 289, 255), (269, 331, 332), (288, 255, 256), (268, 269, 332), (287, 288, 256), (268, 332, 333), (334, 287, 256), (268, 333, 334), (268, 334, 256), (268, 256, 257), (267, 268, 257), (267, 257, 258), (266, 267, 258), (266, 258, 259), (265, 266, 259), (265, 259, 260), (264, 265, 260), (264, 260, 261), (263, 264, 261), (263, 261, 262), (340, 341, 342), (340, 342, 343), (343, 344, 345), (343, 345, 346), (340, 343, 346), (339, 340, 346), (339, 346, 337), (337, 346, 335), (339, 337, 338), (336, 337, 335), (411, 412, 439), (439, 412, 413), (439, 413, 347), (439, 347, 348), (439, 348, 349), (439, 349, 350), (439, 350, 351), (439, 351, 352), (439, 352, 353), (439, 353, 354), (439, 354, 355), (439, 355, 438), (438, 355, 437), (437, 355, 356), (411, 439, 440), (436, 437, 356), (435, 436, 356), (434, 435, 356), (433, 434, 356), (432, 433, 356), (431, 432, 356), (431, 356, 357), (430, 431, 357), (429, 430, 357), (428, 429, 357), (428, 357, 358), (427, 428, 358), (426, 427, 358), (425, 426, 358), (425, 358, 359), (424, 425, 359), (423, 424, 359), (423, 359, 360), (422, 423, 360), (421, 422, 360), (421, 360, 361), (420, 421, 361), (419, 420, 361), (419, 361, 362), (418, 419, 362), (417, 418, 362), (416, 417, 362), (416, 362, 363), (415, 416, 363), (414, 415, 363), (411, 440, 414), (411, 414, 409), (409, 414, 363), (409, 363, 364), (409, 364, 365), (409, 365, 366), (409, 366, 371), (371, 366, 367), (371, 367, 368), (409, 371, 369), (369, 371, 372), (370, 371, 368), (369, 368, 370), (369, 372, 373), (409, 369, 373), (409, 373, 374), (409, 374, 408), (408, 374, 375), (411, 409, 410), (407, 408, 375), (406, 407, 375), (405, 406, 375), (405, 375, 376), (404, 405, 376), (403, 404, 376), (402, 403, 376), (402, 376, 377), (401, 402, 377), (400, 401, 377), (400, 377, 378), (399, 400, 378), (399, 378, 379), (398, 399, 379), (398, 379, 380), (397, 398, 380), (397, 380, 381), (397, 381, 382), (396, 397, 382), (396, 382, 383), (396, 383, 384), (395, 396, 384), (395, 384, 385), (395, 385, 386), (395, 386, 387), (395, 387, 388), (395, 388, 389), (395, 389, 390), (395, 390, 391), (395, 391, 392), (395, 392, 393), (395, 393, 394), (445, 446, 447), (445, 447, 450), (450, 447, 448), (445, 450, 451), (449, 450, 448), (445, 451, 443), (443, 451, 449), (443, 449, 442), (442, 449, 448), (445, 443, 444), (441, 442, 448), (455, 456, 457), (455, 457, 453), (453, 457, 458), (458, 459, 460), (458, 460, 461), (455, 453, 454), (452, 453, 458), (452, 458, 461), (463, 465, 464, 462), (465, 467, 466, 464), (467, 469, 468, 466), (469, 471, 470, 468), (471, 473, 472, 470), (473, 475, 474, 472), (475, 477, 476, 474), (477, 479, 478, 476), (479, 481, 480, 478), (481, 463, 462, 480), (483, 485, 484, 482), (485, 487, 486, 484), (487, 489, 488, 486), (489, 491, 490, 488), (491, 493, 492, 490), (493, 495, 494, 492), (495, 497, 496, 494), (497, 483, 482, 496), (499, 501, 500, 498), (501, 503, 502, 500), (503, 499, 498, 502), (505, 507, 506, 504), (507, 509, 508, 506), (509, 511, 510, 508), (511, 513, 512, 510), (513, 515, 514, 512), (515, 517, 516, 514), (517, 519, 518, 516), (519, 521, 520, 518), (521, 523, 522, 520), (523, 525, 524, 522), (525, 527, 526, 524), (527, 529, 528, 526), (529, 531, 530, 528), (531, 533, 532, 530), (533, 535, 534, 532), (535, 537, 536, 534), (537, 539, 538, 536), (539, 541, 540, 538), (541, 543, 542, 540), (543, 545, 544, 542), (545, 547, 546, 544), (547, 549, 548, 546), (549, 551, 550, 548), (551, 553, 552, 550), (553, 555, 554, 552), (555, 557, 556, 554), (557, 559, 558, 556), (559, 561, 560, 558), (561, 563, 562, 560), (563, 565, 564, 562), (565, 567, 566, 564), (567, 569, 568, 566), (569, 571, 570, 568), (571, 573, 572, 570), (573, 575, 574, 572), (575, 577, 576, 574), (577, 579, 578, 576), (579, 581, 580, 578), (581, 583, 582, 580), (583, 585, 584, 582), (585, 587, 586, 584), (587, 589, 588, 586), (589, 591, 590, 588), (591, 593, 592, 590), (593, 595, 594, 592), (595, 597, 596, 594), (597, 599, 598, 596), (599, 601, 600, 598), (601, 603, 602, 600), (603, 605, 604, 602), (605, 607, 606, 604), (607, 609, 608, 606), (609, 611, 610, 608), (611, 613, 612, 610), (613, 615, 614, 612), (615, 617, 616, 614), (617, 619, 618, 616), (619, 621, 620, 618), (621, 623, 622, 620), (623, 625, 624, 622), (625, 627, 626, 624), (627, 629, 628, 626), (629, 631, 630, 628), (631, 633, 632, 630), (633, 635, 634, 632), (635, 637, 636, 634), (637, 505, 504, 636), (639, 641, 640, 638), (641, 643, 642, 640), (643, 645, 644, 642), (645, 647, 646, 644), (647, 649, 648, 646), (649, 651, 650, 648), (651, 653, 652, 650), (653, 655, 654, 652), (655, 657, 656, 654), (657, 659, 658, 656), (659, 661, 660, 658), (661, 663, 662, 660), (663, 665, 664, 662), (665, 667, 666, 664), (667, 669, 668, 666), (669, 671, 670, 668), (671, 673, 672, 670), (673, 675, 674, 672), (675, 677, 676, 674), (677, 679, 678, 676), (679, 681, 680, 678), (681, 683, 682, 680), (683, 685, 684, 682), (685, 687, 686, 684), (687, 689, 688, 686), (689, 691, 690, 688), (691, 639, 638, 690), (692, 693, 931, 930), (695, 697, 696, 694), (697, 699, 698, 696), (699, 701, 700, 698), (701, 703, 702, 700), (703, 705, 704, 702), (706, 704, 926, 927), (707, 709, 708, 706), (709, 711, 710, 708), (711, 713, 712, 710), (713, 715, 714, 712), (715, 693, 692, 714), (717, 719, 718, 716), (719, 721, 720, 718), (721, 723, 722, 720), (723, 725, 724, 722), (725, 727, 726, 724), (727, 729, 728, 726), (729, 731, 730, 728), (731, 733, 732, 730), (733, 735, 734, 732), (735, 737, 736, 734), (737, 739, 738, 736), (739, 741, 740, 738), (741, 743, 742, 740), (743, 745, 744, 742), (745, 747, 746, 744), (747, 749, 748, 746), (749, 751, 750, 748), (751, 753, 752, 750), (753, 755, 754, 752), (755, 757, 756, 754), (757, 759, 758, 756), (759, 761, 760, 758), (761, 763, 762, 760), (763, 765, 764, 762), (765, 767, 766, 764), (767, 769, 768, 766), (769, 771, 770, 768), (771, 773, 772, 770), (773, 775, 774, 772), (775, 777, 776, 774), (777, 779, 778, 776), (779, 781, 780, 778), (781, 783, 782, 780), (783, 785, 784, 782), (785, 787, 786, 784), (787, 789, 788, 786), (789, 791, 790, 788), (791, 793, 792, 790), (793, 795, 794, 792), (795, 797, 796, 794), (797, 799, 798, 796), (799, 801, 800, 798), (801, 803, 802, 800), (803, 805, 804, 802), (805, 807, 806, 804), (807, 809, 808, 806), (809, 811, 810, 808), (811, 717, 716, 810), (813, 815, 814, 812), (815, 817, 816, 814), (817, 819, 818, 816), (819, 821, 820, 818), (821, 823, 822, 820), (823, 825, 824, 822), (825, 827, 826, 824), (827, 829, 828, 826), (829, 831, 830, 828), (831, 833, 832, 830), (833, 835, 834, 832), (835, 837, 836, 834), (837, 839, 838, 836), (839, 841, 840, 838), (841, 843, 842, 840), (843, 845, 844, 842), (845, 847, 846, 844), (847, 849, 848, 846), (849, 851, 850, 848), (851, 853, 852, 850), (853, 855, 854, 852), (855, 857, 856, 854), (857, 859, 858, 856), (859, 861, 860, 858), (861, 863, 862, 860), (863, 865, 864, 862), (865, 867, 866, 864), (867, 869, 868, 866), (869, 871, 870, 868), (871, 873, 872, 870), (873, 875, 874, 872), (875, 877, 876, 874), (877, 879, 878, 876), (879, 881, 880, 878), (881, 883, 882, 880), (883, 885, 884, 882), (885, 887, 886, 884), (887, 889, 888, 886), (889, 891, 890, 888), (891, 893, 892, 890), (893, 895, 894, 892), (895, 897, 896, 894), (897, 899, 898, 896), (899, 901, 900, 898), (901, 903, 902, 900), (903, 905, 904, 902), (905, 907, 906, 904), (907, 813, 812, 906), (909, 911, 910, 908), (911, 913, 912, 910), (913, 915, 914, 912), (915, 917, 916, 914), (917, 919, 918, 916), (919, 921, 920, 918), (921, 923, 922, 920), (923, 909, 908, 922), (924, 925, 927, 926), (707, 706, 927, 925), (704, 705, 924, 926), (705, 707, 925, 924), (931, 929, 928, 930), (694, 692, 930, 928), (693, 695, 929, 931), (695, 694, 928, 929)])
me_text.polygons.foreach_set('use_smooth', [0, 0, 0, 0, 0, 0, 0, 0, 0, 0, 0, 0, 0, 0, 0, 0, 0, 0, 0, 0, 0, 0, 0, 0, 0, 0, 0, 0, 0, 0, 0, 0, 0, 0, 0, 0, 0, 0, 0, 0, 0, 0, 0, 0, 0, 0, 0, 0, 0, 0, 0, 0, 0, 0, 0, 0, 0, 0, 0, 0, 0, 0, 0, 0, 0, 0, 0, 0, 0, 0, 0, 0, 0, 0, 0, 0, 0, 0, 0, 0, 0, 0, 0, 0, 0, 0, 0, 0, 0, 0, 0, 0, 0, 0, 0, 0, 0, 0, 0, 0, 0, 0, 0, 0, 0, 0, 0, 0, 0, 0, 0, 0, 0, 0, 0, 0, 0, 0, 0, 0, 0, 0, 0, 0, 0, 0, 0, 0, 0, 0, 0, 0, 0, 0, 0, 0, 0, 0, 0, 0, 0, 0, 0, 0, 0, 0, 0, 0, 0, 0, 0, 0, 0, 0, 0, 0, 0, 0, 0, 0, 0, 0, 0, 0, 0, 0, 0, 0, 0, 0, 0, 0, 0, 0, 0, 0, 0, 0, 0, 0, 0, 0, 0, 0, 0, 0, 0, 0, 0, 0, 0, 0, 0, 0, 0, 0, 0, 0, 0, 0, 0, 0, 0, 0, 0, 0, 0, 0, 0, 0, 0, 0, 0, 0, 0, 0, 0, 0, 0, 0, 0, 0, 0, 0, 0, 0, 0, 0, 0, 0, 0, 0, 0, 0, 0, 0, 0, 0, 0, 0, 0, 0, 0, 0, 0, 0, 0, 0, 0, 0, 0, 0, 0, 0, 0, 0, 0, 0, 0, 0, 0, 0, 0, 0, 0, 0, 0, 0, 0, 0, 0, 0, 0, 0, 0, 0, 0, 0, 0, 0, 0, 0, 0, 0, 0, 0, 0, 0, 0, 0, 0, 0, 0, 0, 0, 0, 0, 0, 0, 0, 0, 0, 0, 0, 0, 0, 0, 0, 0, 0, 0, 0, 0, 0, 0, 0, 0, 0, 0, 0, 0, 0, 0, 0, 0, 0, 0, 0, 0, 0, 0, 0, 0, 0, 0, 0, 0, 0, 0, 0, 0, 0, 0, 0, 0, 0, 0, 0, 0, 0, 0, 0, 0, 0, 0, 0, 0, 0, 0, 0, 0, 0, 0, 0, 0, 0, 0, 0, 0, 0, 0, 0, 0, 0, 0, 0, 0, 0, 0, 0, 0, 0, 0, 0, 0, 0, 0, 0, 0, 0, 0, 0, 0, 0, 0, 0, 0, 0, 0, 0, 0, 0, 0, 0, 0, 0, 0, 0, 0, 0, 0, 0, 0, 0, 0, 0, 0, 0, 0, 0, 0, 0, 0, 0, 0, 0, 0, 0, 0, 0, 0, 0, 0, 0, 0, 0, 0, 0, 0, 0, 0, 0, 0, 0, 0, 0, 0, 0, 0, 0, 0, 0, 0, 0, 1, 1, 1, 1, 1, 1, 1, 1, 1, 1, 1, 1, 1, 1, 1, 1, 1, 1, 1, 1, 1, 1, 1, 1, 1, 1, 1, 1, 1, 1, 1, 1, 1, 1, 1, 1, 1, 1, 1, 1, 1, 1, 1, 1, 1, 1, 1, 1, 1, 1, 1, 1, 1, 1, 1, 1, 1, 1, 1, 1, 1, 1, 1, 1, 1, 1, 1, 1, 1, 1, 1, 1, 1, 1, 1, 1, 1, 1, 1, 1, 1, 1, 1, 1, 1, 1, 1, 1, 1, 1, 1, 1, 1, 1, 1, 1, 1, 1, 1, 1, 1, 1, 1, 1, 1, 1, 1, 1, 1, 1, 1, 1, 1, 1, 1, 1, 1, 1, 1, 1, 1, 0, 1, 1, 1, 1, 1, 1, 1, 1, 1, 1, 1, 1, 1, 1, 1, 1, 1, 1, 1, 1, 1, 1, 1, 1, 1, 1, 1, 1, 1, 1, 1, 1, 1, 1, 1, 1, 1, 1, 1, 1, 1, 1, 1, 1, 1, 1, 1, 1, 1, 1, 1, 1, 1, 1, 1, 1, 1, 1, 1, 1, 1, 1, 1, 1, 1, 1, 1, 1, 1, 1, 1, 1, 1, 1, 1, 1, 1, 1, 1, 1, 1, 1, 1, 1, 1, 1, 1, 1, 1, 1, 1, 1, 1, 1, 1, 1, 1, 1, 1, 1, 1, 1, 1, 1, 1, 1, 1, 1, 1, 1, 1, 1, 0, 1, 0, 0, 1])
_uv = me_text.uv_layers.new(name='UVMap')
_uv.uv.foreach_set('vector', [1.0, 0.0, 0.1429, 0.0, 0.0, 0.0, 1.0, 0.0, 0.8571, 0.0, 0.1429, 0.0, 0.8571, 0.0, 0.2857, 0.0, 0.1429, 0.0, 0.7143, 0.0, 0.2857, 0.0, 0.8571, 0.0, 0.7143, 0.0, 0.4286, 0.0, 0.2857, 0.0, 0.7143, 0.0, 0.5714, 0.0, 0.4286, 0.0, 0.4842, 0.0, 0.0, 0.0, 0.4947, 0.0, 0.4842, 0.0, 0.01053, 0.0, 0.0, 0.0, 0.4737, 0.0, 0.01053, 0.0, 0.4842, 0.0, 0.4737, 0.0, 0.02105, 0.0, 0.01053, 0.0, 0.4632, 0.0, 0.02105, 0.0, 0.4737, 0.0, 0.4632, 0.0, 0.03158, 0.0, 0.02105, 0.0, 0.4526, 0.0, 0.03158, 0.0, 0.4632, 0.0, 0.4526, 0.0, 0.04211, 0.0, 0.03158, 0.0, 0.4421, 0.0, 0.04211, 0.0, 0.4526, 0.0, 0.4421, 0.0, 0.05263, 0.0, 0.04211, 0.0, 0.4316, 0.0, 0.05263, 0.0, 0.4421, 0.0, 0.4316, 0.0, 0.06316, 0.0, 0.05263, 0.0, 0.4211, 0.0, 0.7474, 0.0, 0.4316, 0.0, 0.7474, 0.0, 0.06316, 0.0, 0.4316, 0.0, 0.4211, 0.0, 0.7579, 0.0, 0.7474, 0.0, 0.7368, 0.0, 0.06316, 0.0, 0.7474, 0.0, 0.4211, 0.0, 0.7684, 0.0, 0.7579, 0.0, 0.7263, 0.0, 0.06316, 0.0, 0.7368, 0.0, 0.4211, 0.0, 0.7789, 0.0, 0.7684, 0.0, 0.7158, 0.0, 0.06316, 0.0, 0.7263, 0.0, 0.7158, 0.0, 0.07368, 0.0, 0.06316, 0.0, 0.4105, 0.0, 0.7789, 0.0, 0.4211, 0.0, 0.4105, 0.0, 0.7895, 0.0, 0.7789, 0.0, 0.7053, 0.0, 0.07368, 0.0, 0.7158, 0.0, 0.4105, 0.0, 0.8, 0.0, 0.7895, 0.0, 0.6947, 0.0, 0.07368, 0.0, 0.7053, 0.0, 0.4105, 0.0, 0.8105, 0.0, 0.8, 0.0, 0.6842, 0.0, 0.07368, 0.0, 0.6947, 0.0, 0.6842, 0.0, 0.08421, 0.0, 0.07368, 0.0, 0.4, 0.0, 0.8105, 0.0, 0.4105, 0.0, 0.4, 0.0, 0.8211, 0.0, 0.8105, 0.0, 0.6737, 0.0, 0.08421, 0.0, 0.6842, 0.0, 0.4, 0.0, 0.8316, 0.0, 0.8211, 0.0, 0.6632, 0.0, 0.08421, 0.0, 0.6737, 0.0, 0.6632, 0.0, 0.09474, 0.0, 0.08421, 0.0, 0.3895, 0.0, 0.8316, 0.0, 0.4, 0.0, 0.3895, 0.0, 0.8421, 0.0, 0.8316, 0.0, 0.6526, 0.0, 0.09474, 0.0, 0.6632, 0.0, 0.6526, 0.0, 0.1053, 0.0, 0.09474, 0.0, 0.3789, 0.0, 0.8421, 0.0, 0.3895, 0.0, 0.3789, 0.0, 0.8526, 0.0, 0.8421, 0.0, 0.6421, 0.0, 0.1053, 0.0, 0.6526, 0.0, 0.3789, 0.0, 0.8632, 0.0, 0.8526, 0.0, 0.6316, 0.0, 0.1053, 0.0, 0.6421, 0.0, 0.6316, 0.0, 0.1158, 0.0, 0.1053, 0.0, 0.3684, 0.0, 0.8632, 0.0, 0.3789, 0.0, 0.3684, 0.0, 0.8737, 0.0, 0.8632, 0.0, 0.6211, 0.0, 0.1158, 0.0, 0.6316, 0.0, 0.3579, 0.0, 0.8737, 0.0, 0.3684, 0.0, 0.3579, 0.0, 0.8842, 0.0, 0.8737, 0.0, 0.6105, 0.0, 0.1158, 0.0, 0.6211, 0.0, 0.6105, 0.0, 0.1263, 0.0, 0.1158, 0.0, 0.6, 0.0, 0.1263, 0.0, 0.6105, 0.0, 0.3579, 0.0, 0.8947, 0.0, 0.8842, 0.0, 0.6, 0.0, 0.1368, 0.0, 0.1263, 0.0, 0.3474, 0.0, 0.8947, 0.0, 0.3579, 0.0, 0.5895, 0.0, 0.1368, 0.0, 0.6, 0.0, 0.3474, 0.0, 0.9053, 0.0, 0.8947, 0.0, 0.5895, 0.0, 0.1474, 0.0, 0.1368, 0.0, 0.3368, 0.0, 0.9053, 0.0, 0.3474, 0.0, 0.5789, 0.0, 0.1474, 0.0, 0.5895, 0.0, 0.3368, 0.0, 0.9158, 0.0, 0.9053, 0.0, 0.5684, 0.0, 0.1474, 0.0, 0.5789, 0.0, 0.3368, 0.0, 0.9263, 0.0, 0.9158, 0.0, 0.5684, 0.0, 0.1579, 0.0, 0.1474, 0.0, 0.3263, 0.0, 0.9263, 0.0, 0.3368, 0.0, 0.5579, 0.0, 0.1579, 0.0, 0.5684, 0.0, 0.3263, 0.0, 0.9368, 0.0, 0.9263, 0.0, 0.5474, 0.0, 0.1579, 0.0, 0.5579, 0.0, 0.3263, 0.0, 0.9474, 0.0, 0.9368, 0.0, 0.5474, 0.0, 0.1684, 0.0, 0.1579, 0.0, 0.3158, 0.0, 0.9474, 0.0, 0.3263, 0.0, 0.5368, 0.0, 0.1684, 0.0, 0.5474, 0.0, 0.3158, 0.0, 0.9579, 0.0, 0.9474, 0.0, 0.5263, 0.0, 0.1684, 0.0, 0.5368, 0.0, 0.3158, 0.0, 0.9684, 0.0, 0.9579, 0.0, 0.5158, 0.0, 0.1684, 0.0, 0.5263, 0.0, 0.3158, 0.0, 0.9789, 0.0, 0.9684, 0.0, 0.5158, 0.0, 0.1789, 0.0, 0.1684, 0.0, 0.3053, 0.0, 0.9789, 0.0, 0.3158, 0.0, 0.5053, 0.0, 0.1789, 0.0, 0.5158, 0.0, 0.3053, 0.0, 0.9895, 0.0, 0.9789, 0.0, 1.0, 0.0, 0.1789, 0.0, 0.5053, 0.0, 0.3053, 0.0, 1.0, 0.0, 0.9895, 0.0, 0.3053, 0.0, 0.1789, 0.0, 1.0, 0.0, 0.3053, 0.0, 0.1895, 0.0, 0.1789, 0.0, 0.2947, 0.0, 0.1895, 0.0, 0.3053, 0.0, 0.2947, 0.0, 0.2, 0.0, 0.1895, 0.0, 0.2842, 0.0, 0.2, 0.0, 0.2947, 0.0, 0.2842, 0.0, 0.2105, 0.0, 0.2, 0.0, 0.2737, 0.0, 0.2105, 0.0, 0.2842, 0.0, 0.2737, 0.0, 0.2211, 0.0, 0.2105, 0.0, 0.2632, 0.0, 0.2211, 0.0, 0.2737, 0.0, 0.2632, 0.0, 0.2316, 0.0, 0.2211, 0.0, 0.2526, 0.0, 0.2316, 0.0, 0.2632, 0.0, 0.2526, 0.0, 0.2421, 0.0, 0.2316, 0.0, 0.4545, 0.0, 0.6364, 0.0, 0.5455, 0.0, 0.4545, 0.0, 0.7273, 0.0, 0.6364, 0.0, 0.7273, 0.0, 0.9091, 0.0, 0.8182, 0.0, 0.7273, 0.0, 1.0, 0.0, 0.9091, 0.0, 0.4545, 0.0, 1.0, 0.0, 0.7273, 0.0, 0.3636, 0.0, 1.0, 0.0, 0.4545, 0.0, 0.3636, 0.0, 0.1818, 0.0, 1.0, 0.0, 0.1818, 0.0, 0.0, 0.0, 1.0, 0.0, 0.3636, 0.0, 0.2727, 0.0, 0.1818, 0.0, 0.09091, 0.0, 0.0, 0.0, 0.1818, 0.0, 0.6882, 0.0, 0.9892, 0.0, 0.6989, 0.0, 0.9892, 0.0, 0.7097, 0.0, 0.6989, 0.0, 0.9892, 0.0, 0.0, 0.0, 0.7097, 0.0, 0.9892, 0.0, 0.01075, 0.0, 0.0, 0.0, 0.9892, 0.0, 0.02151, 0.0, 0.01075, 0.0, 0.9892, 0.0, 0.03226, 0.0, 0.02151, 0.0, 0.9892, 0.0, 0.04301, 0.0, 0.03226, 0.0, 0.9892, 0.0, 0.05376, 0.0, 0.04301, 0.0, 0.9892, 0.0, 0.06452, 0.0, 0.05376, 0.0, 0.9892, 0.0, 0.07527, 0.0, 0.06452, 0.0, 0.9892, 0.0, 0.08602, 0.0, 0.07527, 0.0, 0.9892, 0.0, 0.9785, 0.0, 0.08602, 0.0, 0.9785, 0.0, 0.9677, 0.0, 0.08602, 0.0, 0.9677, 0.0, 0.09677, 0.0, 0.08602, 0.0, 0.6882, 0.0, 1.0, 0.0, 0.9892, 0.0, 0.957, 0.0, 0.09677, 0.0, 0.9677, 0.0, 0.9462, 0.0, 0.09677, 0.0, 0.957, 0.0, 0.9355, 0.0, 0.09677, 0.0, 0.9462, 0.0, 0.9247, 0.0, 0.09677, 0.0, 0.9355, 0.0, 0.914, 0.0, 0.09677, 0.0, 0.9247, 0.0, 0.9032, 0.0, 0.09677, 0.0, 0.914, 0.0, 0.9032, 0.0, 0.1075, 0.0, 0.09677, 0.0, 0.8925, 0.0, 0.1075, 0.0, 0.9032, 0.0, 0.8817, 0.0, 0.1075, 0.0, 0.8925, 0.0, 0.871, 0.0, 0.1075, 0.0, 0.8817, 0.0, 0.871, 0.0, 0.1183, 0.0, 0.1075, 0.0, 0.8602, 0.0, 0.1183, 0.0, 0.871, 0.0, 0.8495, 0.0, 0.1183, 0.0, 0.8602, 0.0, 0.8387, 0.0, 0.1183, 0.0, 0.8495, 0.0, 0.8387, 0.0, 0.129, 0.0, 0.1183, 0.0, 0.828, 0.0, 0.129, 0.0, 0.8387, 0.0, 0.8172, 0.0, 0.129, 0.0, 0.828, 0.0, 0.8172, 0.0, 0.1398, 0.0, 0.129, 0.0, 0.8065, 0.0, 0.1398, 0.0, 0.8172, 0.0, 0.7957, 0.0, 0.1398, 0.0, 0.8065, 0.0, 0.7957, 0.0, 0.1505, 0.0, 0.1398, 0.0, 0.7849, 0.0, 0.1505, 0.0, 0.7957, 0.0, 0.7742, 0.0, 0.1505, 0.0, 0.7849, 0.0, 0.7742, 0.0, 0.1613, 0.0, 0.1505, 0.0, 0.7634, 0.0, 0.1613, 0.0, 0.7742, 0.0, 0.7527, 0.0, 0.1613, 0.0, 0.7634, 0.0, 0.7419, 0.0, 0.1613, 0.0, 0.7527, 0.0, 0.7419, 0.0, 0.172, 0.0, 0.1613, 0.0, 0.7312, 0.0, 0.172, 0.0, 0.7419, 0.0, 0.7204, 0.0, 0.172, 0.0, 0.7312, 0.0, 0.6882, 0.0, 0.7204, 0.0, 1.0, 0.0, 0.6882, 0.0, 0.6667, 0.0, 0.7204, 0.0, 0.6667, 0.0, 0.172, 0.0, 0.7204, 0.0, 0.6667, 0.0, 0.1828, 0.0, 0.172, 0.0, 0.6667, 0.0, 0.1935, 0.0, 0.1828, 0.0, 0.6667, 0.0, 0.2043, 0.0, 0.1935, 0.0, 0.6667, 0.0, 0.2581, 0.0, 0.2043, 0.0, 0.2581, 0.0, 0.2151, 0.0, 0.2043, 0.0, 0.2581, 0.0, 0.2258, 0.0, 0.2151, 0.0, 0.6667, 0.0, 0.2366, 0.0, 0.2581, 0.0, 0.2366, 0.0, 0.2688, 0.0, 0.2581, 0.0, 0.2473, 0.0, 0.2258, 0.0, 0.2581, 0.0, 0.2366, 0.0, 0.2473, 0.0, 0.2258, 0.0, 0.2366, 0.0, 0.2796, 0.0, 0.2688, 0.0, 0.6667, 0.0, 0.2796, 0.0, 0.2366, 0.0, 0.6667, 0.0, 0.2903, 0.0, 0.2796, 0.0, 0.6667, 0.0, 0.6559, 0.0, 0.2903, 0.0, 0.6559, 0.0, 0.3011, 0.0, 0.2903, 0.0, 0.6882, 0.0, 0.6774, 0.0, 0.6667, 0.0, 0.6452, 0.0, 0.3011, 0.0, 0.6559, 0.0, 0.6344, 0.0, 0.3011, 0.0, 0.6452, 0.0, 0.6237, 0.0, 0.3011, 0.0, 0.6344, 0.0, 0.6237, 0.0, 0.3118, 0.0, 0.3011, 0.0, 0.6129, 0.0, 0.3118, 0.0, 0.6237, 0.0, 0.6022, 0.0, 0.3118, 0.0, 0.6129, 0.0, 0.5914, 0.0, 0.3118, 0.0, 0.6022, 0.0, 0.5914, 0.0, 0.3226, 0.0, 0.3118, 0.0, 0.5806, 0.0, 0.3226, 0.0, 0.5914, 0.0, 0.5699, 0.0, 0.3226, 0.0, 0.5806, 0.0, 0.5699, 0.0, 0.3333, 0.0, 0.3226, 0.0, 0.5591, 0.0, 0.3333, 0.0, 0.5699, 0.0, 0.5591, 0.0, 0.3441, 0.0, 0.3333, 0.0, 0.5484, 0.0, 0.3441, 0.0, 0.5591, 0.0, 0.5484, 0.0, 0.3548, 0.0, 0.3441, 0.0, 0.5376, 0.0, 0.3548, 0.0, 0.5484, 0.0, 0.5376, 0.0, 0.3656, 0.0, 0.3548, 0.0, 0.5376, 0.0, 0.3763, 0.0, 0.3656, 0.0, 0.5269, 0.0, 0.3763, 0.0, 0.5376, 0.0, 0.5269, 0.0, 0.3871, 0.0, 0.3763, 0.0, 0.5269, 0.0, 0.3978, 0.0, 0.3871, 0.0, 0.5161, 0.0, 0.3978, 0.0, 0.5269, 0.0, 0.5161, 0.0, 0.4086, 0.0, 0.3978, 0.0, 0.5161, 0.0, 0.4194, 0.0, 0.4086, 0.0, 0.5161, 0.0, 0.4301, 0.0, 0.4194, 0.0, 0.5161, 0.0, 0.4409, 0.0, 0.4301, 0.0, 0.5161, 0.0, 0.4516, 0.0, 0.4409, 0.0, 0.5161, 0.0, 0.4624, 0.0, 0.4516, 0.0, 0.5161, 0.0, 0.4731, 0.0, 0.4624, 0.0, 0.5161, 0.0, 0.4839, 0.0, 0.4731, 0.0, 0.5161, 0.0, 0.4946, 0.0, 0.4839, 0.0, 0.5161, 0.0, 0.5054, 0.0, 0.4946, 0.0, 0.4, 0.0, 0.6, 0.0, 0.5, 0.0, 0.4, 0.0, 0.9, 0.0, 0.6, 0.0, 0.9, 0.0, 0.7, 0.0, 0.6, 0.0, 0.4, 0.0, 1.0, 0.0, 0.9, 0.0, 0.8, 0.0, 0.7, 0.0, 0.9, 0.0, 0.4, 0.0, 0.2, 0.0, 1.0, 0.0, 0.2, 0.0, 0.8, 0.0, 1.0, 0.0, 0.2, 0.0, 0.1, 0.0, 0.8, 0.0, 0.1, 0.0, 0.7, 0.0, 0.8, 0.0, 0.4, 0.0, 0.3, 0.0, 0.2, 0.0, 0.0, 0.0, 0.7, 0.0, 0.1, 0.0, 0.3333, 0.0, 0.5556, 0.0, 0.4444, 0.0, 0.3333, 0.0, 0.1111, 0.0, 0.5556, 0.0, 0.1111, 0.0, 0.6667, 0.0, 0.5556, 0.0, 0.6667, 0.0, 0.8889, 0.0, 0.7778, 0.0, 0.6667, 0.0, 1.0, 0.0, 0.8889, 0.0, 0.3333, 0.0, 0.2222, 0.0, 0.1111, 0.0, 0.0, 0.0, 0.6667, 0.0, 0.1111, 0.0, 0.0, 0.0, 1.0, 0.0, 0.6667, 0.0, 1.0, 0.0, 0.0, 0.0, 0.1429, 0.0, 1.0, 0.0, 0.1429, 0.0, 0.8571, 0.0, 0.8571, 0.0, 0.1429, 0.0, 0.2857, 0.0, 0.7143, 0.0, 0.8571, 0.0, 0.2857, 0.0, 0.7143, 0.0, 0.2857, 0.0, 0.4286, 0.0, 0.7143, 0.0, 0.4286, 0.0, 0.5714, 0.0, 0.4842, 0.0, 0.4947, 0.0, 0.0, 0.0, 0.4842, 0.0, 0.0, 0.0, 0.01053, 0.0, 0.4737, 0.0, 0.4842, 0.0, 0.01053, 0.0, 0.4737, 0.0, 0.01053, 0.0, 0.02105, 0.0, 0.4632, 0.0, 0.4737, 0.0, 0.02105, 0.0, 0.4632, 0.0, 0.02105, 0.0, 0.03158, 0.0, 0.4526, 0.0, 0.4632, 0.0, 0.03158, 0.0, 0.4526, 0.0, 0.03158, 0.0, 0.04211, 0.0, 0.4421, 0.0, 0.4526, 0.0, 0.04211, 0.0, 0.4421, 0.0, 0.04211, 0.0, 0.05263, 0.0, 0.4316, 0.0, 0.4421, 0.0, 0.05263, 0.0, 0.4316, 0.0, 0.05263, 0.0, 0.06316, 0.0, 0.4211, 0.0, 0.4316, 0.0, 0.7474, 0.0, 0.7474, 0.0, 0.4316, 0.0, 0.06316, 0.0, 0.4211, 0.0, 0.7474, 0.0, 0.7579, 0.0, 0.7368, 0.0, 0.7474, 0.0, 0.06316, 0.0, 0.4211, 0.0, 0.7579, 0.0, 0.7684, 0.0, 0.7263, 0.0, 0.7368, 0.0, 0.06316, 0.0, 0.4211, 0.0, 0.7684, 0.0, 0.7789, 0.0, 0.7158, 0.0, 0.7263, 0.0, 0.06316, 0.0, 0.7158, 0.0, 0.06316, 0.0, 0.07368, 0.0, 0.4105, 0.0, 0.4211, 0.0, 0.7789, 0.0, 0.4105, 0.0, 0.7789, 0.0, 0.7895, 0.0, 0.7053, 0.0, 0.7158, 0.0, 0.07368, 0.0, 0.4105, 0.0, 0.7895, 0.0, 0.8, 0.0, 0.6947, 0.0, 0.7053, 0.0, 0.07368, 0.0, 0.4105, 0.0, 0.8, 0.0, 0.8105, 0.0, 0.6842, 0.0, 0.6947, 0.0, 0.07368, 0.0, 0.6842, 0.0, 0.07368, 0.0, 0.08421, 0.0, 0.4, 0.0, 0.4105, 0.0, 0.8105, 0.0, 0.4, 0.0, 0.8105, 0.0, 0.8211, 0.0, 0.6737, 0.0, 0.6842, 0.0, 0.08421, 0.0, 0.4, 0.0, 0.8211, 0.0, 0.8316, 0.0, 0.6632, 0.0, 0.6737, 0.0, 0.08421, 0.0, 0.6632, 0.0, 0.08421, 0.0, 0.09474, 0.0, 0.3895, 0.0, 0.4, 0.0, 0.8316, 0.0, 0.3895, 0.0, 0.8316, 0.0, 0.8421, 0.0, 0.6526, 0.0, 0.6632, 0.0, 0.09474, 0.0, 0.6526, 0.0, 0.09474, 0.0, 0.1053, 0.0, 0.3789, 0.0, 0.3895, 0.0, 0.8421, 0.0, 0.3789, 0.0, 0.8421, 0.0, 0.8526, 0.0, 0.6421, 0.0, 0.6526, 0.0, 0.1053, 0.0, 0.3789, 0.0, 0.8526, 0.0, 0.8632, 0.0, 0.6316, 0.0, 0.6421, 0.0, 0.1053, 0.0, 0.6316, 0.0, 0.1053, 0.0, 0.1158, 0.0, 0.3684, 0.0, 0.3789, 0.0, 0.8632, 0.0, 0.3684, 0.0, 0.8632, 0.0, 0.8737, 0.0, 0.6211, 0.0, 0.6316, 0.0, 0.1158, 0.0, 0.3579, 0.0, 0.3684, 0.0, 0.8737, 0.0, 0.3579, 0.0, 0.8737, 0.0, 0.8842, 0.0, 0.6105, 0.0, 0.6211, 0.0, 0.1158, 0.0, 0.6105, 0.0, 0.1158, 0.0, 0.1263, 0.0, 0.6, 0.0, 0.6105, 0.0, 0.1263, 0.0, 0.3579, 0.0, 0.8842, 0.0, 0.8947, 0.0, 0.6, 0.0, 0.1263, 0.0, 0.1368, 0.0, 0.3474, 0.0, 0.3579, 0.0, 0.8947, 0.0, 0.5895, 0.0, 0.6, 0.0, 0.1368, 0.0, 0.3474, 0.0, 0.8947, 0.0, 0.9053, 0.0, 0.5895, 0.0, 0.1368, 0.0, 0.1474, 0.0, 0.3368, 0.0, 0.3474, 0.0, 0.9053, 0.0, 0.5789, 0.0, 0.5895, 0.0, 0.1474, 0.0, 0.3368, 0.0, 0.9053, 0.0, 0.9158, 0.0, 0.5684, 0.0, 0.5789, 0.0, 0.1474, 0.0, 0.3368, 0.0, 0.9158, 0.0, 0.9263, 0.0, 0.5684, 0.0, 0.1474, 0.0, 0.1579, 0.0, 0.3263, 0.0, 0.3368, 0.0, 0.9263, 0.0, 0.5579, 0.0, 0.5684, 0.0, 0.1579, 0.0, 0.3263, 0.0, 0.9263, 0.0, 0.9368, 0.0, 0.5474, 0.0, 0.5579, 0.0, 0.1579, 0.0, 0.3263, 0.0, 0.9368, 0.0, 0.9474, 0.0, 0.5474, 0.0, 0.1579, 0.0, 0.1684, 0.0, 0.3158, 0.0, 0.3263, 0.0, 0.9474, 0.0, 0.5368, 0.0, 0.5474, 0.0, 0.1684, 0.0, 0.3158, 0.0, 0.9474, 0.0, 0.9579, 0.0, 0.5263, 0.0, 0.5368, 0.0, 0.1684, 0.0, 0.3158, 0.0, 0.9579, 0.0, 0.9684, 0.0, 0.5158, 0.0, 0.5263, 0.0, 0.1684, 0.0, 0.3158, 0.0, 0.9684, 0.0, 0.9789, 0.0, 0.5158, 0.0, 0.1684, 0.0, 0.1789, 0.0, 0.3053, 0.0, 0.3158, 0.0, 0.9789, 0.0, 0.5053, 0.0, 0.5158, 0.0, 0.1789, 0.0, 0.3053, 0.0, 0.9789, 0.0, 0.9895, 0.0, 1.0, 0.0, 0.5053, 0.0, 0.1789, 0.0, 0.3053, 0.0, 0.9895, 0.0, 1.0, 0.0, 0.3053, 0.0, 1.0, 0.0, 0.1789, 0.0, 0.3053, 0.0, 0.1789, 0.0, 0.1895, 0.0, 0.2947, 0.0, 0.3053, 0.0, 0.1895, 0.0, 0.2947, 0.0, 0.1895, 0.0, 0.2, 0.0, 0.2842, 0.0, 0.2947, 0.0, 0.2, 0.0, 0.2842, 0.0, 0.2, 0.0, 0.2105, 0.0, 0.2737, 0.0, 0.2842, 0.0, 0.2105, 0.0, 0.2737, 0.0, 0.2105, 0.0, 0.2211, 0.0, 0.2632, 0.0, 0.2737, 0.0, 0.2211, 0.0, 0.2632, 0.0, 0.2211, 0.0, 0.2316, 0.0, 0.2526, 0.0, 0.2632, 0.0, 0.2316, 0.0, 0.2526, 0.0, 0.2316, 0.0, 0.2421, 0.0, 0.4545, 0.0, 0.5455, 0.0, 0.6364, 0.0, 0.4545, 0.0, 0.6364, 0.0, 0.7273, 0.0, 0.7273, 0.0, 0.8182, 0.0, 0.9091, 0.0, 0.7273, 0.0, 0.9091, 0.0, 1.0, 0.0, 0.4545, 0.0, 0.7273, 0.0, 1.0, 0.0, 0.3636, 0.0, 0.4545, 0.0, 1.0, 0.0, 0.3636, 0.0, 1.0, 0.0, 0.1818, 0.0, 0.1818, 0.0, 1.0, 0.0, 0.0, 0.0, 0.3636, 0.0, 0.1818, 0.0, 0.2727, 0.0, 0.09091, 0.0, 0.1818, 0.0, 0.0, 0.0, 0.6882, 0.0, 0.6989, 0.0, 0.9892, 0.0, 0.9892, 0.0, 0.6989, 0.0, 0.7097, 0.0, 0.9892, 0.0, 0.7097, 0.0, 0.0, 0.0, 0.9892, 0.0, 0.0, 0.0, 0.01075, 0.0, 0.9892, 0.0, 0.01075, 0.0, 0.02151, 0.0, 0.9892, 0.0, 0.02151, 0.0, 0.03226, 0.0, 0.9892, 0.0, 0.03226, 0.0, 0.04301, 0.0, 0.9892, 0.0, 0.04301, 0.0, 0.05376, 0.0, 0.9892, 0.0, 0.05376, 0.0, 0.06452, 0.0, 0.9892, 0.0, 0.06452, 0.0, 0.07527, 0.0, 0.9892, 0.0, 0.07527, 0.0, 0.08602, 0.0, 0.9892, 0.0, 0.08602, 0.0, 0.9785, 0.0, 0.9785, 0.0, 0.08602, 0.0, 0.9677, 0.0, 0.9677, 0.0, 0.08602, 0.0, 0.09677, 0.0, 0.6882, 0.0, 0.9892, 0.0, 1.0, 0.0, 0.957, 0.0, 0.9677, 0.0, 0.09677, 0.0, 0.9462, 0.0, 0.957, 0.0, 0.09677, 0.0, 0.9355, 0.0, 0.9462, 0.0, 0.09677, 0.0, 0.9247, 0.0, 0.9355, 0.0, 0.09677, 0.0, 0.914, 0.0, 0.9247, 0.0, 0.09677, 0.0, 0.9032, 0.0, 0.914, 0.0, 0.09677, 0.0, 0.9032, 0.0, 0.09677, 0.0, 0.1075, 0.0, 0.8925, 0.0, 0.9032, 0.0, 0.1075, 0.0, 0.8817, 0.0, 0.8925, 0.0, 0.1075, 0.0, 0.871, 0.0, 0.8817, 0.0, 0.1075, 0.0, 0.871, 0.0, 0.1075, 0.0, 0.1183, 0.0, 0.8602, 0.0, 0.871, 0.0, 0.1183, 0.0, 0.8495, 0.0, 0.8602, 0.0, 0.1183, 0.0, 0.8387, 0.0, 0.8495, 0.0, 0.1183, 0.0, 0.8387, 0.0, 0.1183, 0.0, 0.129, 0.0, 0.828, 0.0, 0.8387, 0.0, 0.129, 0.0, 0.8172, 0.0, 0.828, 0.0, 0.129, 0.0, 0.8172, 0.0, 0.129, 0.0, 0.1398, 0.0, 0.8065, 0.0, 0.8172, 0.0, 0.1398, 0.0, 0.7957, 0.0, 0.8065, 0.0, 0.1398, 0.0, 0.7957, 0.0, 0.1398, 0.0, 0.1505, 0.0, 0.7849, 0.0, 0.7957, 0.0, 0.1505, 0.0, 0.7742, 0.0, 0.7849, 0.0, 0.1505, 0.0, 0.7742, 0.0, 0.1505, 0.0, 0.1613, 0.0, 0.7634, 0.0, 0.7742, 0.0, 0.1613, 0.0, 0.7527, 0.0, 0.7634, 0.0, 0.1613, 0.0, 0.7419, 0.0, 0.7527, 0.0, 0.1613, 0.0, 0.7419, 0.0, 0.1613, 0.0, 0.172, 0.0, 0.7312, 0.0, 0.7419, 0.0, 0.172, 0.0, 0.7204, 0.0, 0.7312, 0.0, 0.172, 0.0, 0.6882, 0.0, 1.0, 0.0, 0.7204, 0.0, 0.6882, 0.0, 0.7204, 0.0, 0.6667, 0.0, 0.6667, 0.0, 0.7204, 0.0, 0.172, 0.0, 0.6667, 0.0, 0.172, 0.0, 0.1828, 0.0, 0.6667, 0.0, 0.1828, 0.0, 0.1935, 0.0, 0.6667, 0.0, 0.1935, 0.0, 0.2043, 0.0, 0.6667, 0.0, 0.2043, 0.0, 0.2581, 0.0, 0.2581, 0.0, 0.2043, 0.0, 0.2151, 0.0, 0.2581, 0.0, 0.2151, 0.0, 0.2258, 0.0, 0.6667, 0.0, 0.2581, 0.0, 0.2366, 0.0, 0.2366, 0.0, 0.2581, 0.0, 0.2688, 0.0, 0.2473, 0.0, 0.2581, 0.0, 0.2258, 0.0, 0.2366, 0.0, 0.2258, 0.0, 0.2473, 0.0, 0.2366, 0.0, 0.2688, 0.0, 0.2796, 0.0, 0.6667, 0.0, 0.2366, 0.0, 0.2796, 0.0, 0.6667, 0.0, 0.2796, 0.0, 0.2903, 0.0, 0.6667, 0.0, 0.2903, 0.0, 0.6559, 0.0, 0.6559, 0.0, 0.2903, 0.0, 0.3011, 0.0, 0.6882, 0.0, 0.6667, 0.0, 0.6774, 0.0, 0.6452, 0.0, 0.6559, 0.0, 0.3011, 0.0, 0.6344, 0.0, 0.6452, 0.0, 0.3011, 0.0, 0.6237, 0.0, 0.6344, 0.0, 0.3011, 0.0, 0.6237, 0.0, 0.3011, 0.0, 0.3118, 0.0, 0.6129, 0.0, 0.6237, 0.0, 0.3118, 0.0, 0.6022, 0.0, 0.6129, 0.0, 0.3118, 0.0, 0.5914, 0.0, 0.6022, 0.0, 0.3118, 0.0, 0.5914, 0.0, 0.3118, 0.0, 0.3226, 0.0, 0.5806, 0.0, 0.5914, 0.0, 0.3226, 0.0, 0.5699, 0.0, 0.5806, 0.0, 0.3226, 0.0, 0.5699, 0.0, 0.3226, 0.0, 0.3333, 0.0, 0.5591, 0.0, 0.5699, 0.0, 0.3333, 0.0, 0.5591, 0.0, 0.3333, 0.0, 0.3441, 0.0, 0.5484, 0.0, 0.5591, 0.0, 0.3441, 0.0, 0.5484, 0.0, 0.3441, 0.0, 0.3548, 0.0, 0.5376, 0.0, 0.5484, 0.0, 0.3548, 0.0, 0.5376, 0.0, 0.3548, 0.0, 0.3656, 0.0, 0.5376, 0.0, 0.3656, 0.0, 0.3763, 0.0, 0.5269, 0.0, 0.5376, 0.0, 0.3763, 0.0, 0.5269, 0.0, 0.3763, 0.0, 0.3871, 0.0, 0.5269, 0.0, 0.3871, 0.0, 0.3978, 0.0, 0.5161, 0.0, 0.5269, 0.0, 0.3978, 0.0, 0.5161, 0.0, 0.3978, 0.0, 0.4086, 0.0, 0.5161, 0.0, 0.4086, 0.0, 0.4194, 0.0, 0.5161, 0.0, 0.4194, 0.0, 0.4301, 0.0, 0.5161, 0.0, 0.4301, 0.0, 0.4409, 0.0, 0.5161, 0.0, 0.4409, 0.0, 0.4516, 0.0, 0.5161, 0.0, 0.4516, 0.0, 0.4624, 0.0, 0.5161, 0.0, 0.4624, 0.0, 0.4731, 0.0, 0.5161, 0.0, 0.4731, 0.0, 0.4839, 0.0, 0.5161, 0.0, 0.4839, 0.0, 0.4946, 0.0, 0.5161, 0.0, 0.4946, 0.0, 0.5054, 0.0, 0.4, 0.0, 0.5, 0.0, 0.6, 0.0, 0.4, 0.0, 0.6, 0.0, 0.9, 0.0, 0.9, 0.0, 0.6, 0.0, 0.7, 0.0, 0.4, 0.0, 0.9, 0.0, 1.0, 0.0, 0.8, 0.0, 0.9, 0.0, 0.7, 0.0, 0.4, 0.0, 1.0, 0.0, 0.2, 0.0, 0.2, 0.0, 1.0, 0.0, 0.8, 0.0, 0.2, 0.0, 0.8, 0.0, 0.1, 0.0, 0.1, 0.0, 0.8, 0.0, 0.7, 0.0, 0.4, 0.0, 0.2, 0.0, 0.3, 0.0, 0.0, 0.0, 0.1, 0.0, 0.7, 0.0, 0.3333, 0.0, 0.4444, 0.0, 0.5556, 0.0, 0.3333, 0.0, 0.5556, 0.0, 0.1111, 0.0, 0.1111, 0.0, 0.5556, 0.0, 0.6667, 0.0, 0.6667, 0.0, 0.7778, 0.0, 0.8889, 0.0, 0.6667, 0.0, 0.8889, 0.0, 1.0, 0.0, 0.3333, 0.0, 0.1111, 0.0, 0.2222, 0.0, 0.0, 0.0, 0.1111, 0.0, 0.6667, 0.0, 0.0, 0.0, 0.6667, 0.0, 1.0, 0.0, 0.0, 1.0, 0.1, 1.0, 0.1, 0.0, 0.0, 0.0, 0.1, 1.0, 0.2, 1.0, 0.2, 0.0, 0.1, 0.0, 0.2, 1.0, 0.3, 1.0, 0.3, 0.0, 0.2, 0.0, 0.3, 1.0, 0.4, 1.0, 0.4, 0.0, 0.3, 0.0, 0.4, 1.0, 0.5, 1.0, 0.5, 0.0, 0.4, 0.0, 0.5, 1.0, 0.6, 1.0, 0.6, 0.0, 0.5, 0.0, 0.6, 1.0, 0.7, 1.0, 0.7, 0.0, 0.6, 0.0, 0.7, 1.0, 0.8, 1.0, 0.8, 0.0, 0.7, 0.0, 0.8, 1.0, 0.9, 1.0, 0.9, 0.0, 0.8, 0.0, 0.9, 1.0, 1.0, 1.0, 1.0, 0.0, 0.9, 0.0, 0.0, 1.0, 0.125, 1.0, 0.125, 0.0, 0.0, 0.0, 0.125, 1.0, 0.25, 1.0, 0.25, 0.0, 0.125, 0.0, 0.25, 1.0, 0.375, 1.0, 0.375, 0.0, 0.25, 0.0, 0.375, 1.0, 0.5, 1.0, 0.5, 0.0, 0.375, 0.0, 0.5, 1.0, 0.625, 1.0, 0.625, 0.0, 0.5, 0.0, 0.625, 1.0, 0.75, 1.0, 0.75, 0.0, 0.625, 0.0, 0.75, 1.0, 0.875, 1.0, 0.875, 0.0, 0.75, 0.0, 0.875, 1.0, 1.0, 1.0, 1.0, 0.0, 0.875, 0.0, 0.0, 1.0, 0.3333, 1.0, 0.3333, 0.0, 0.0, 0.0, 0.3333, 1.0, 0.6667, 1.0, 0.6667, 0.0, 0.3333, 0.0, 0.6667, 1.0, 1.0, 1.0, 1.0, 0.0, 0.6667, 0.0, 0.0, 1.0, 0.01493, 1.0, 0.01493, 0.0, 0.0, 0.0, 0.01493, 1.0, 0.02985, 1.0, 0.02985, 0.0, 0.01493, 0.0, 0.02985, 1.0, 0.04478, 1.0, 0.04478, 0.0, 0.02985, 0.0, 0.04478, 1.0, 0.0597, 1.0, 0.0597, 0.0, 0.04478, 0.0, 0.0597, 1.0, 0.07463, 1.0, 0.07463, 0.0, 0.0597, 0.0, 0.07463, 1.0, 0.08955, 1.0, 0.08955, 0.0, 0.07463, 0.0, 0.08955, 1.0, 0.1045, 1.0, 0.1045, 0.0, 0.08955, 0.0, 0.1045, 1.0, 0.1194, 1.0, 0.1194, 0.0, 0.1045, 0.0, 0.1194, 1.0, 0.1343, 1.0, 0.1343, 0.0, 0.1194, 0.0, 0.1343, 1.0, 0.1493, 1.0, 0.1493, 0.0, 0.1343, 0.0, 0.1493, 1.0, 0.1642, 1.0, 0.1642, 0.0, 0.1493, 0.0, 0.1642, 1.0, 0.1791, 1.0, 0.1791, 0.0, 0.1642, 0.0, 0.1791, 1.0, 0.194, 1.0, 0.194, 0.0, 0.1791, 0.0, 0.194, 1.0, 0.209, 1.0, 0.209, 0.0, 0.194, 0.0, 0.209, 1.0, 0.2239, 1.0, 0.2239, 0.0, 0.209, 0.0, 0.2239, 1.0, 0.2388, 1.0, 0.2388, 0.0, 0.2239, 0.0, 0.2388, 1.0, 0.2537, 1.0, 0.2537, 0.0, 0.2388, 0.0, 0.2537, 1.0, 0.2687, 1.0, 0.2687, 0.0, 0.2537, 0.0, 0.2687, 1.0, 0.2836, 1.0, 0.2836, 0.0, 0.2687, 0.0, 0.2836, 1.0, 0.2985, 1.0, 0.2985, 0.0, 0.2836, 0.0, 0.2985, 1.0, 0.3134, 1.0, 0.3134, 0.0, 0.2985, 0.0, 0.3134, 1.0, 0.3284, 1.0, 0.3284, 0.0, 0.3134, 0.0, 0.3284, 1.0, 0.3433, 1.0, 0.3433, 0.0, 0.3284, 0.0, 0.3433, 1.0, 0.3582, 1.0, 0.3582, 0.0, 0.3433, 0.0, 0.3582, 1.0, 0.3731, 1.0, 0.3731, 0.0, 0.3582, 0.0, 0.3731, 1.0, 0.3881, 1.0, 0.3881, 0.0, 0.3731, 0.0, 0.3881, 1.0, 0.403, 1.0, 0.403, 0.0, 0.3881, 0.0, 0.403, 1.0, 0.4179, 1.0, 0.4179, 0.0, 0.403, 0.0, 0.4179, 1.0, 0.4328, 1.0, 0.4328, 0.0, 0.4179, 0.0, 0.4328, 1.0, 0.4478, 1.0, 0.4478, 0.0, 0.4328, 0.0, 0.4478, 1.0, 0.4627, 1.0, 0.4627, 0.0, 0.4478, 0.0, 0.4627, 1.0, 0.4776, 1.0, 0.4776, 0.0, 0.4627, 0.0, 0.4776, 1.0, 0.4925, 1.0, 0.4925, 0.0, 0.4776, 0.0, 0.4925, 1.0, 0.5075, 1.0, 0.5075, 0.0, 0.4925, 0.0, 0.5075, 1.0, 0.5224, 1.0, 0.5224, 0.0, 0.5075, 0.0, 0.5224, 1.0, 0.5373, 1.0, 0.5373, 0.0, 0.5224, 0.0, 0.5373, 1.0, 0.5522, 1.0, 0.5522, 0.0, 0.5373, 0.0, 0.5522, 1.0, 0.5672, 1.0, 0.5672, 0.0, 0.5522, 0.0, 0.5672, 1.0, 0.5821, 1.0, 0.5821, 0.0, 0.5672, 0.0, 0.5821, 1.0, 0.597, 1.0, 0.597, 0.0, 0.5821, 0.0, 0.597, 1.0, 0.6119, 1.0, 0.6119, 0.0, 0.597, 0.0, 0.6119, 1.0, 0.6269, 1.0, 0.6269, 0.0, 0.6119, 0.0, 0.6269, 1.0, 0.6418, 1.0, 0.6418, 0.0, 0.6269, 0.0, 0.6418, 1.0, 0.6567, 1.0, 0.6567, 0.0, 0.6418, 0.0, 0.6567, 1.0, 0.6716, 1.0, 0.6716, 0.0, 0.6567, 0.0, 0.6716, 1.0, 0.6866, 1.0, 0.6866, 0.0, 0.6716, 0.0, 0.6866, 1.0, 0.7015, 1.0, 0.7015, 0.0, 0.6866, 0.0, 0.7015, 1.0, 0.7164, 1.0, 0.7164, 0.0, 0.7015, 0.0, 0.7164, 1.0, 0.7313, 1.0, 0.7313, 0.0, 0.7164, 0.0, 0.7313, 1.0, 0.7463, 1.0, 0.7463, 0.0, 0.7313, 0.0, 0.7463, 1.0, 0.7612, 1.0, 0.7612, 0.0, 0.7463, 0.0, 0.7612, 1.0, 0.7761, 1.0, 0.7761, 0.0, 0.7612, 0.0, 0.7761, 1.0, 0.791, 1.0, 0.791, 0.0, 0.7761, 0.0, 0.791, 1.0, 0.806, 1.0, 0.806, 0.0, 0.791, 0.0, 0.806, 1.0, 0.8209, 1.0, 0.8209, 0.0, 0.806, 0.0, 0.8209, 1.0, 0.8358, 1.0, 0.8358, 0.0, 0.8209, 0.0, 0.8358, 1.0, 0.8507, 1.0, 0.8507, 0.0, 0.8358, 0.0, 0.8507, 1.0, 0.8657, 1.0, 0.8657, 0.0, 0.8507, 0.0, 0.8657, 1.0, 0.8806, 1.0, 0.8806, 0.0, 0.8657, 0.0, 0.8806, 1.0, 0.8955, 1.0, 0.8955, 0.0, 0.8806, 0.0, 0.8955, 1.0, 0.9104, 1.0, 0.9104, 0.0, 0.8955, 0.0, 0.9104, 1.0, 0.9254, 1.0, 0.9254, 0.0, 0.9104, 0.0, 0.9254, 1.0, 0.9403, 1.0, 0.9403, 0.0, 0.9254, 0.0, 0.9403, 1.0, 0.9552, 1.0, 0.9552, 0.0, 0.9403, 0.0, 0.9552, 1.0, 0.9701, 1.0, 0.9701, 0.0, 0.9552, 0.0, 0.9701, 1.0, 0.9851, 1.0, 0.9851, 0.0, 0.9701, 0.0, 0.9851, 1.0, 1.0, 1.0, 1.0, 0.0, 0.9851, 0.0, 0.0, 1.0, 0.03704, 1.0, 0.03704, 0.0, 0.0, 0.0, 0.03704, 1.0, 0.07407, 1.0, 0.07407, 0.0, 0.03704, 0.0, 0.07407, 1.0, 0.1111, 1.0, 0.1111, 0.0, 0.07407, 0.0, 0.1111, 1.0, 0.1481, 1.0, 0.1481, 0.0, 0.1111, 0.0, 0.1481, 1.0, 0.1852, 1.0, 0.1852, 0.0, 0.1481, 0.0, 0.1852, 1.0, 0.2222, 1.0, 0.2222, 0.0, 0.1852, 0.0, 0.2222, 1.0, 0.2593, 1.0, 0.2593, 0.0, 0.2222, 0.0, 0.2593, 1.0, 0.2963, 1.0, 0.2963, 0.0, 0.2593, 0.0, 0.2963, 1.0, 0.3333, 1.0, 0.3333, 0.0, 0.2963, 0.0, 0.3333, 1.0, 0.3704, 1.0, 0.3704, 0.0, 0.3333, 0.0, 0.3704, 1.0, 0.4074, 1.0, 0.4074, 0.0, 0.3704, 0.0, 0.4074, 1.0, 0.4444, 1.0, 0.4444, 0.0, 0.4074, 0.0, 0.4444, 1.0, 0.4815, 1.0, 0.4815, 0.0, 0.4444, 0.0, 0.4815, 1.0, 0.5185, 1.0, 0.5185, 0.0, 0.4815, 0.0, 0.5185, 1.0, 0.5556, 1.0, 0.5556, 0.0, 0.5185, 0.0, 0.5556, 1.0, 0.5926, 1.0, 0.5926, 0.0, 0.5556, 0.0, 0.5926, 1.0, 0.6296, 1.0, 0.6296, 0.0, 0.5926, 0.0, 0.6296, 1.0, 0.6667, 1.0, 0.6667, 0.0, 0.6296, 0.0, 0.6667, 1.0, 0.7037, 1.0, 0.7037, 0.0, 0.6667, 0.0, 0.7037, 1.0, 0.7407, 1.0, 0.7407, 0.0, 0.7037, 0.0, 0.7407, 1.0, 0.7778, 1.0, 0.7778, 0.0, 0.7407, 0.0, 0.7778, 1.0, 0.8148, 1.0, 0.8148, 0.0, 0.7778, 0.0, 0.8148, 1.0, 0.8519, 1.0, 0.8519, 0.0, 0.8148, 0.0, 0.8519, 1.0, 0.8889, 1.0, 0.8889, 0.0, 0.8519, 0.0, 0.8889, 1.0, 0.9259, 1.0, 0.9259, 0.0, 0.8889, 0.0, 0.9259, 1.0, 0.963, 1.0, 0.963, 0.0, 0.9259, 0.0, 0.963, 1.0, 1.0, 1.0, 1.0, 0.0, 0.963, 0.0, 1.0, 0.0, 1.0, 1.0, 1.0, 1.0, 1.0, 0.0, 0.08333, 1.0, 0.1667, 1.0, 0.1667, 0.0, 0.08333, 0.0, 0.1667, 1.0, 0.25, 1.0, 0.25, 0.0, 0.1667, 0.0, 0.25, 1.0, 0.3333, 1.0, 0.3333, 0.0, 0.25, 0.0, 0.3333, 1.0, 0.4167, 1.0, 0.4167, 0.0, 0.3333, 0.0, 0.4167, 1.0, 0.5, 1.0, 0.5, 0.0, 0.4167, 0.0, 0.0, 0.0, 0.0, 0.0, 0.0, 0.0, 0.0, 0.0, 0.5833, 1.0, 0.6667, 1.0, 0.6667, 0.0, 0.5833, 0.0, 0.6667, 1.0, 0.75, 1.0, 0.75, 0.0, 0.6667, 0.0, 0.75, 1.0, 0.8333, 1.0, 0.8333, 0.0, 0.75, 0.0, 0.8333, 1.0, 0.9167, 1.0, 0.9167, 0.0, 0.8333, 0.0, 0.9167, 1.0, 1.0, 1.0, 1.0, 0.0, 0.9167, 0.0, 0.0, 1.0, 0.02083, 1.0, 0.02083, 0.0, 0.0, 0.0, 0.02083, 1.0, 0.04167, 1.0, 0.04167, 0.0, 0.02083, 0.0, 0.04167, 1.0, 0.0625, 1.0, 0.0625, 0.0, 0.04167, 0.0, 0.0625, 1.0, 0.08333, 1.0, 0.08333, 0.0, 0.0625, 0.0, 0.08333, 1.0, 0.1042, 1.0, 0.1042, 0.0, 0.08333, 0.0, 0.1042, 1.0, 0.125, 1.0, 0.125, 0.0, 0.1042, 0.0, 0.125, 1.0, 0.1458, 1.0, 0.1458, 0.0, 0.125, 0.0, 0.1458, 1.0, 0.1667, 1.0, 0.1667, 0.0, 0.1458, 0.0, 0.1667, 1.0, 0.1875, 1.0, 0.1875, 0.0, 0.1667, 0.0, 0.1875, 1.0, 0.2083, 1.0, 0.2083, 0.0, 0.1875, 0.0, 0.2083, 1.0, 0.2292, 1.0, 0.2292, 0.0, 0.2083, 0.0, 0.2292, 1.0, 0.25, 1.0, 0.25, 0.0, 0.2292, 0.0, 0.25, 1.0, 0.2708, 1.0, 0.2708, 0.0, 0.25, 0.0, 0.2708, 1.0, 0.2917, 1.0, 0.2917, 0.0, 0.2708, 0.0, 0.2917, 1.0, 0.3125, 1.0, 0.3125, 0.0, 0.2917, 0.0, 0.3125, 1.0, 0.3333, 1.0, 0.3333, 0.0, 0.3125, 0.0, 0.3333, 1.0, 0.3542, 1.0, 0.3542, 0.0, 0.3333, 0.0, 0.3542, 1.0, 0.375, 1.0, 0.375, 0.0, 0.3542, 0.0, 0.375, 1.0, 0.3958, 1.0, 0.3958, 0.0, 0.375, 0.0, 0.3958, 1.0, 0.4167, 1.0, 0.4167, 0.0, 0.3958, 0.0, 0.4167, 1.0, 0.4375, 1.0, 0.4375, 0.0, 0.4167, 0.0, 0.4375, 1.0, 0.4583, 1.0, 0.4583, 0.0, 0.4375, 0.0, 0.4583, 1.0, 0.4792, 1.0, 0.4792, 0.0, 0.4583, 0.0, 0.4792, 1.0, 0.5, 1.0, 0.5, 0.0, 0.4792, 0.0, 0.5, 1.0, 0.5208, 1.0, 0.5208, 0.0, 0.5, 0.0, 0.5208, 1.0, 0.5417, 1.0, 0.5417, 0.0, 0.5208, 0.0, 0.5417, 1.0, 0.5625, 1.0, 0.5625, 0.0, 0.5417, 0.0, 0.5625, 1.0, 0.5833, 1.0, 0.5833, 0.0, 0.5625, 0.0, 0.5833, 1.0, 0.6042, 1.0, 0.6042, 0.0, 0.5833, 0.0, 0.6042, 1.0, 0.625, 1.0, 0.625, 0.0, 0.6042, 0.0, 0.625, 1.0, 0.6458, 1.0, 0.6458, 0.0, 0.625, 0.0, 0.6458, 1.0, 0.6667, 1.0, 0.6667, 0.0, 0.6458, 0.0, 0.6667, 1.0, 0.6875, 1.0, 0.6875, 0.0, 0.6667, 0.0, 0.6875, 1.0, 0.7083, 1.0, 0.7083, 0.0, 0.6875, 0.0, 0.7083, 1.0, 0.7292, 1.0, 0.7292, 0.0, 0.7083, 0.0, 0.7292, 1.0, 0.75, 1.0, 0.75, 0.0, 0.7292, 0.0, 0.75, 1.0, 0.7708, 1.0, 0.7708, 0.0, 0.75, 0.0, 0.7708, 1.0, 0.7917, 1.0, 0.7917, 0.0, 0.7708, 0.0, 0.7917, 1.0, 0.8125, 1.0, 0.8125, 0.0, 0.7917, 0.0, 0.8125, 1.0, 0.8333, 1.0, 0.8333, 0.0, 0.8125, 0.0, 0.8333, 1.0, 0.8542, 1.0, 0.8542, 0.0, 0.8333, 0.0, 0.8542, 1.0, 0.875, 1.0, 0.875, 0.0, 0.8542, 0.0, 0.875, 1.0, 0.8958, 1.0, 0.8958, 0.0, 0.875, 0.0, 0.8958, 1.0, 0.9167, 1.0, 0.9167, 0.0, 0.8958, 0.0, 0.9167, 1.0, 0.9375, 1.0, 0.9375, 0.0, 0.9167, 0.0, 0.9375, 1.0, 0.9583, 1.0, 0.9583, 0.0, 0.9375, 0.0, 0.9583, 1.0, 0.9792, 1.0, 0.9792, 0.0, 0.9583, 0.0, 0.9792, 1.0, 1.0, 1.0, 1.0, 0.0, 0.9792, 0.0, 0.0, 1.0, 0.02083, 1.0, 0.02083, 0.0, 0.0, 0.0, 0.02083, 1.0, 0.04167, 1.0, 0.04167, 0.0, 0.02083, 0.0, 0.04167, 1.0, 0.0625, 1.0, 0.0625, 0.0, 0.04167, 0.0, 0.0625, 1.0, 0.08333, 1.0, 0.08333, 0.0, 0.0625, 0.0, 0.08333, 1.0, 0.1042, 1.0, 0.1042, 0.0, 0.08333, 0.0, 0.1042, 1.0, 0.125, 1.0, 0.125, 0.0, 0.1042, 0.0, 0.125, 1.0, 0.1458, 1.0, 0.1458, 0.0, 0.125, 0.0, 0.1458, 1.0, 0.1667, 1.0, 0.1667, 0.0, 0.1458, 0.0, 0.1667, 1.0, 0.1875, 1.0, 0.1875, 0.0, 0.1667, 0.0, 0.1875, 1.0, 0.2083, 1.0, 0.2083, 0.0, 0.1875, 0.0, 0.2083, 1.0, 0.2292, 1.0, 0.2292, 0.0, 0.2083, 0.0, 0.2292, 1.0, 0.25, 1.0, 0.25, 0.0, 0.2292, 0.0, 0.25, 1.0, 0.2708, 1.0, 0.2708, 0.0, 0.25, 0.0, 0.2708, 1.0, 0.2917, 1.0, 0.2917, 0.0, 0.2708, 0.0, 0.2917, 1.0, 0.3125, 1.0, 0.3125, 0.0, 0.2917, 0.0, 0.3125, 1.0, 0.3333, 1.0, 0.3333, 0.0, 0.3125, 0.0, 0.3333, 1.0, 0.3542, 1.0, 0.3542, 0.0, 0.3333, 0.0, 0.3542, 1.0, 0.375, 1.0, 0.375, 0.0, 0.3542, 0.0, 0.375, 1.0, 0.3958, 1.0, 0.3958, 0.0, 0.375, 0.0, 0.3958, 1.0, 0.4167, 1.0, 0.4167, 0.0, 0.3958, 0.0, 0.4167, 1.0, 0.4375, 1.0, 0.4375, 0.0, 0.4167, 0.0, 0.4375, 1.0, 0.4583, 1.0, 0.4583, 0.0, 0.4375, 0.0, 0.4583, 1.0, 0.4792, 1.0, 0.4792, 0.0, 0.4583, 0.0, 0.4792, 1.0, 0.5, 1.0, 0.5, 0.0, 0.4792, 0.0, 0.5, 1.0, 0.5208, 1.0, 0.5208, 0.0, 0.5, 0.0, 0.5208, 1.0, 0.5417, 1.0, 0.5417, 0.0, 0.5208, 0.0, 0.5417, 1.0, 0.5625, 1.0, 0.5625, 0.0, 0.5417, 0.0, 0.5625, 1.0, 0.5833, 1.0, 0.5833, 0.0, 0.5625, 0.0, 0.5833, 1.0, 0.6042, 1.0, 0.6042, 0.0, 0.5833, 0.0, 0.6042, 1.0, 0.625, 1.0, 0.625, 0.0, 0.6042, 0.0, 0.625, 1.0, 0.6458, 1.0, 0.6458, 0.0, 0.625, 0.0, 0.6458, 1.0, 0.6667, 1.0, 0.6667, 0.0, 0.6458, 0.0, 0.6667, 1.0, 0.6875, 1.0, 0.6875, 0.0, 0.6667, 0.0, 0.6875, 1.0, 0.7083, 1.0, 0.7083, 0.0, 0.6875, 0.0, 0.7083, 1.0, 0.7292, 1.0, 0.7292, 0.0, 0.7083, 0.0, 0.7292, 1.0, 0.75, 1.0, 0.75, 0.0, 0.7292, 0.0, 0.75, 1.0, 0.7708, 1.0, 0.7708, 0.0, 0.75, 0.0, 0.7708, 1.0, 0.7917, 1.0, 0.7917, 0.0, 0.7708, 0.0, 0.7917, 1.0, 0.8125, 1.0, 0.8125, 0.0, 0.7917, 0.0, 0.8125, 1.0, 0.8333, 1.0, 0.8333, 0.0, 0.8125, 0.0, 0.8333, 1.0, 0.8542, 1.0, 0.8542, 0.0, 0.8333, 0.0, 0.8542, 1.0, 0.875, 1.0, 0.875, 0.0, 0.8542, 0.0, 0.875, 1.0, 0.8958, 1.0, 0.8958, 0.0, 0.875, 0.0, 0.8958, 1.0, 0.9167, 1.0, 0.9167, 0.0, 0.8958, 0.0, 0.9167, 1.0, 0.9375, 1.0, 0.9375, 0.0, 0.9167, 0.0, 0.9375, 1.0, 0.9583, 1.0, 0.9583, 0.0, 0.9375, 0.0, 0.9583, 1.0, 0.9792, 1.0, 0.9792, 0.0, 0.9583, 0.0, 0.9792, 1.0, 1.0, 1.0, 1.0, 0.0, 0.9792, 0.0, 0.0, 1.0, 0.125, 1.0, 0.125, 0.0, 0.0, 0.0, 0.125, 1.0, 0.25, 1.0, 0.25, 0.0, 0.125, 0.0, 0.25, 1.0, 0.375, 1.0, 0.375, 0.0, 0.25, 0.0, 0.375, 1.0, 0.5, 1.0, 0.5, 0.0, 0.375, 0.0, 0.5, 1.0, 0.625, 1.0, 0.625, 0.0, 0.5, 0.0, 0.625, 1.0, 0.75, 1.0, 0.75, 0.0, 0.625, 0.0, 0.75, 1.0, 0.875, 1.0, 0.875, 0.0, 0.75, 0.0, 0.875, 1.0, 1.0, 1.0, 1.0, 0.0, 0.875, 0.0, 0.5, 1.0, 0.5833, 1.0, 0.5833, 0.0, 0.5, 0.0, 0.5833, 1.0, 0.5833, 0.0, 0.5833, 0.0, 0.5833, 1.0, 0.5, 0.0, 0.5, 1.0, 0.5, 1.0, 0.5, 0.0, 0.0, 0.0, 0.0, 0.0, 0.0, 0.0, 0.0, 0.0, 0.0, 1.0, 0.08333, 1.0, 0.08333, 0.0, 0.0, 0.0, 0.0, 0.0, 0.0, 0.0, 0.0, 0.0, 0.0, 0.0, 0.0, 0.0, 0.0, 0.0, 0.0, 0.0, 0.0, 0.0, 0.08333, 1.0, 0.08333, 0.0, 0.08333, 0.0, 0.08333, 1.0])
me_text.materials.append(mat_material_001)
me_text.auto_texspace = False
me_text.update()
me_plane = bpy.data.meshes.new('Plane')
me_plane.from_pydata([(-1.0, -1.0, 0.0), (1.0, -1.0, 0.0), (-1.0, 1.0, 0.0), (1.0, 1.0, 0.0)], [], [(0, 1, 3, 2)])
_uv = me_plane.uv_layers.new(name='UVMap')
_uv.uv.foreach_set('vector', [0.0, 0.0, 1.0, 0.0, 1.0, 1.0, 0.0, 1.0])
me_plane.materials.append(mat_material_002)
me_plane.update()
me_plane_001 = bpy.data.meshes.new('Plane.001')
me_plane_001.from_pydata([(-1.0, -1.0, 0.0), (1.0, -1.0, 0.0), (-1.0, 1.0, 0.0), (1.0, 1.0, 0.0)], [], [(0, 1, 3, 2)])
_uv = me_plane_001.uv_layers.new(name='UVMap')
_uv.uv.foreach_set('vector', [0.0, 0.0, 1.0, 0.0, 1.0, 1.0, 0.0, 1.0])
me_plane_001.materials.append(mat_material_006)
me_plane_001.update()
me_plane_002 = bpy.data.meshes.new('Plane.002')
me_plane_002.from_pydata([(-1.0, -1.0, 0.0), (1.0, -1.0, 0.0), (-1.0, 1.0, 0.0), (1.0, 1.0, 0.0)], [], [(0, 1, 3, 2)])
_uv = me_plane_002.uv_layers.new(name='UVMap')
_uv.uv.foreach_set('vector', [0.0, 0.0, 1.0, 0.0, 1.0, 1.0, 0.0, 1.0])
me_plane_002.materials.append(mat_material_007)
me_plane_002.update()
me_plane_003 = bpy.data.meshes.new('Plane.003')
me_plane_003.from_pydata([(-1.0, -1.0, 0.0), (1.0, -1.0, 0.0), (-1.0, 1.0, 0.0), (1.0, 1.0, 0.0)], [], [(0, 1, 3, 2)])
_uv = me_plane_003.uv_layers.new(name='UVMap')
_uv.uv.foreach_set('vector', [0.0, 0.0, 1.0, 0.0, 1.0, 1.0, 0.0, 1.0])
me_plane_003.materials.append(mat_material_004)
me_plane_003.update()
me_plane_005 = bpy.data.meshes.new('Plane.005')
me_plane_005.from_pydata([(1.0, -1.0, 0.0), (1.0, 1.0, 0.0), (0.6281, -1.0, 0.0), (-1.0, 0.06888, 0.0), (0.6615, 1.0, 0.0), (-0.3014, 0.05959, 0.0)], [], [(3, 2, 0, 5, 1, 4)])
_uv = me_plane_005.uv_layers.new(name='UVMap')
_uv.uv.foreach_set('vector', [0.0, 0.5344, 0.8141, 0.0, 1.0, 0.0, 0.3493, 0.5298, 1.0, 1.0, 0.8308, 1.0])
me_plane_005.materials.append(mat_material_003)
me_plane_005.update()
me_plane_006 = bpy.data.meshes.new('Plane.006')
me_plane_006.from_pydata([(1.0, -1.0, 0.0), (1.0, 1.0, 0.0), (0.6281, -1.0, 0.0), (-1.0, 0.06888, 0.0), (0.6615, 1.0, 0.0), (-0.3014, 0.05959, 0.0)], [], [(3, 2, 0, 5, 1, 4)])
_uv = me_plane_006.uv_layers.new(name='UVMap')
_uv.uv.foreach_set('vector', [0.0, 0.5344, 0.8141, 0.0, 1.0, 0.0, 0.3493, 0.5298, 1.0, 1.0, 0.8308, 1.0])
me_plane_006.materials.append(mat_material_003)
me_plane_006.update()
me_plane_007 = bpy.data.meshes.new('Plane.007')
me_plane_007.from_pydata([(1.0, -1.0, 0.0), (1.0, 1.0, 0.0), (0.6281, -1.0, 0.0), (-1.0, 0.06888, 0.0), (0.6615, 1.0, 0.0), (-0.3014, 0.05959, 0.0)], [], [(3, 2, 0, 5, 1, 4)])
_uv = me_plane_007.uv_layers.new(name='UVMap')
_uv.uv.foreach_set('vector', [0.0, 0.5344, 0.8141, 0.0, 1.0, 0.0, 0.3493, 0.5298, 1.0, 1.0, 0.8308, 1.0])
me_plane_007.materials.append(mat_material_003)
me_plane_007.update()

# ---- curves / text
txt_text_001 = bpy.data.curves.new('Text.001', 'FONT')
txt_text_001.dimensions = '2D'
txt_text_001.body = 'UNIVESITETI\n'
txt_text_001.offset = 0.02
txt_text_001.extrude = 0.04
txt_text_003 = bpy.data.curves.new('Text.003', 'FONT')
txt_text_003.dimensions = '2D'
txt_text_003.body = 'Bloktar\n        Blocks\n        \n\n'
txt_text_003.materials.append(mat_material_003)
txt_text_003.offset = 0.02
txt_text_003.extrude = 0.04
txt_text_004 = bpy.data.curves.new('Text.004', 'FONT')
txt_text_004.dimensions = '2D'
txt_text_004.body = ' Jogary Biznes \n     Mektebi\n     Graduate School \nof Business\n        \n\n'
txt_text_004.materials.append(mat_material_003)
txt_text_004.offset = 0.02
txt_text_004.extrude = 0.04
txt_text_005 = bpy.data.curves.new('Text.005', 'FONT')
txt_text_005.dimensions = '2D'
txt_text_005.body = 'Bassein\n     Swimming pool\n        \n\n'
txt_text_005.materials.append(mat_material_003)
txt_text_005.offset = 0.02
txt_text_005.extrude = 0.04
txt_text_006 = bpy.data.curves.new('Text.006', 'FONT')
txt_text_006.dimensions = '2D'
txt_text_006.body = 'A\n        \n\n'
txt_text_006.offset = 0.02
txt_text_006.extrude = 0.04
txt_text_007 = bpy.data.curves.new('Text.007', 'FONT')
txt_text_007.dimensions = '2D'
txt_text_007.body = 'A\n        \n\n'
txt_text_007.offset = 0.02
txt_text_007.extrude = 0.04
txt_text_008 = bpy.data.curves.new('Text.008', 'FONT')
txt_text_008.dimensions = '2D'
txt_text_008.body = 'A\n        \n\n'
txt_text_008.offset = 0.02
txt_text_008.extrude = 0.04
txt_text_009 = bpy.data.curves.new('Text.009', 'FONT')
txt_text_009.dimensions = '2D'
txt_text_009.body = 'B\n        \n\n\n'
txt_text_009.materials.append(mat_material_001)
txt_text_009.offset = 0.02
txt_text_009.extrude = 0.04
txt_text_010 = bpy.data.curves.new('Text.010', 'FONT')
txt_text_010.dimensions = '2D'
txt_text_010.body = 'C\n        \n\n'
txt_text_010.offset = 0.02
txt_text_010.extrude = 0.04
txt_text_011 = bpy.data.curves.new('Text.011', 'FONT')
txt_text_011.dimensions = '2D'
txt_text_011.body = 'D\n\n'
txt_text_011.materials.append(mat_material_001)
txt_text_011.offset = 0.02
txt_text_011.extrude = 0.04

# ---- objects
ob_cube = bpy.data.objects.new('Cube', me_cube)
ob_light = bpy.data.objects.new('Light', light_light)
ob_camera = bpy.data.objects.new('Camera', cam_camera)
ob_cube_001 = bpy.data.objects.new('Cube.001', me_cube_001)
ob_text = bpy.data.objects.new('Text', me_text)
ob_text_001 = bpy.data.objects.new('Text.001', txt_text_001)
ob_text_002 = bpy.data.objects.new('Text.002', txt_text_003)
ob_text_003 = bpy.data.objects.new('Text.003', txt_text_004)
ob_text_004 = bpy.data.objects.new('Text.004', txt_text_005)
ob_plane = bpy.data.objects.new('Plane', me_plane)
ob_plane_001 = bpy.data.objects.new('Plane.001', me_plane_001)
ob_plane_002 = bpy.data.objects.new('Plane.002', me_plane_002)
ob_plane_003 = bpy.data.objects.new('Plane.003', me_plane_003)
ob_text_005 = bpy.data.objects.new('Text.005', txt_text_006)
ob_text_006 = bpy.data.objects.new('Text.006', txt_text_007)
ob_text_007 = bpy.data.objects.new('Text.007', txt_text_008)
ob_text_008 = bpy.data.objects.new('Text.008', txt_text_009)
ob_text_009 = bpy.data.objects.new('Text.009', txt_text_010)
ob_text_010 = bpy.data.objects.new('Text.010', txt_text_011)
ob_plane_004 = bpy.data.objects.new('Plane.004', me_plane_005)
ob_plane_005 = bpy.data.objects.new('Plane.005', me_plane_006)
ob_plane_006 = bpy.data.objects.new('Plane.006', me_plane_007)
ob_light_001 = bpy.data.objects.new('Light.001', light_light_001)
ob_light_002 = bpy.data.objects.new('Light.002', light_light_002)
ob_light_003 = bpy.data.objects.new('Light.003', light_light_003)

# ---- transforms, parenting, visibility, modifiers, constraints
ob_cube.location = (0.0, 0.0, 1.249)
ob_cube.lock_rotations_4d = False
ob_cube.empty_display_type = 'ARROWS'
ob_cube.lineart.crease_threshold = 0.0
ob_light.location = (4.076, 1.005, 5.904)
ob_light.rotation_euler = (0.6503, 0.05522, 1.866)
ob_light.lock_rotations_4d = False
ob_light.empty_display_type = 'ARROWS'
ob_light.color = (0.0, 0.0, 0.0, 0.0)
ob_light.lineart.crease_threshold = 0.0
ob_camera.location = (7.359, -6.926, 4.958)
ob_camera.rotation_euler = (1.109, 0.0, 0.8149)
ob_camera.lock_rotations_4d = False
ob_camera.empty_display_type = 'ARROWS'
ob_camera.color = (0.0, 0.0, 0.0, 0.0)
ob_camera.display_type = 'WIRE'
ob_camera.lineart.crease_threshold = 0.0
ob_cube_001.location = (0.0, 0.0, 1.249)
ob_cube_001.lock_rotations_4d = False
ob_cube_001.empty_display_type = 'ARROWS'
ob_cube_001.lineart.crease_threshold = 0.0
ob_text.location = (-1.002, 0.7274, 4.722)
ob_text.rotation_euler = (1.571, -0.0, 4.712)
ob_text.scale = (0.3265, 0.3265, 0.3265)
ob_text_001.location = (-1.002, 0.7274, 4.627)
ob_text_001.rotation_euler = (1.571, -0.0, 4.712)
ob_text_001.scale = (0.1478, 0.08078, -0.0551)
ob_text_002.location = (-1.002, 0.7274, 3.683)
ob_text_002.rotation_euler = (1.571, -0.0, 4.712)
ob_text_002.scale = (0.1478, 0.1313, -0.0551)
ob_text_003.location = (-1.002, 0.7274, 3.074)
ob_text_003.rotation_euler = (1.571, -0.0, 4.712)
ob_text_003.scale = (0.1478, 0.1313, -0.0551)
ob_text_004.location = (-1.002, 0.7274, 2.403)
ob_text_004.rotation_euler = (1.571, -0.0, 4.712)
ob_text_004.scale = (0.1478, 0.1313, -0.0551)
ob_plane.location = (-1.004, 0.6381, 3.542)
ob_plane.rotation_euler = (1.571, -0.0, 1.571)
ob_plane.scale = (0.06313, 0.08346, 0.1104)
ob_plane_001.location = (-1.004, 0.4954, 3.542)
ob_plane_001.rotation_euler = (1.571, -0.0, 1.571)
ob_plane_001.scale = (0.06313, 0.08346, 0.1104)
ob_plane_002.location = (-1.004, 0.6381, 2.926)
ob_plane_002.rotation_euler = (1.571, -0.0, 1.571)
ob_plane_002.scale = (0.06313, 0.08346, 0.1104)
ob_plane_003.location = (-1.004, 0.6381, 2.287)
ob_plane_003.rotation_euler = (1.571, -0.0, 1.571)
ob_plane_003.scale = (0.06313, 0.08346, 0.1104)
ob_text_005.location = (-1.002, 0.6822, 3.507)
ob_text_005.rotation_euler = (1.571, -0.0, 4.712)
ob_text_005.scale = (0.1154, 0.1025, -0.043)
ob_text_006.location = (-1.002, 0.6786, 3.507)
ob_text_006.rotation_euler = (1.571, -0.0, 4.712)
ob_text_006.scale = (0.1154, 0.1025, -0.043)
ob_text_007.location = (-1.009, 0.68, 3.507)
ob_text_007.rotation_euler = (1.571, -0.0, 4.712)
ob_text_007.scale = (0.1154, 0.1025, -0.043)
ob_text_008.location = (-1.009, 0.5359, 3.507)
ob_text_008.rotation_euler = (1.571, -0.0, 4.712)
ob_text_008.scale = (0.1154, 0.1025, -0.043)
ob_text_009.location = (-1.009, 0.68, 2.898)
ob_text_009.rotation_euler = (1.571, -0.0, 4.712)
ob_text_009.scale = (0.1154, 0.1025, -0.043)
ob_text_010.location = (-1.009, 0.68, 2.253)
ob_text_010.rotation_euler = (1.571, -0.0, 4.712)
ob_text_010.scale = (0.1154, 0.1025, -0.043)
ob_plane_004.location = (-1.004, -0.7214, 3.542)
ob_plane_004.rotation_euler = (6.283, 1.571, 0.0)
ob_plane_004.scale = (0.04343, 0.05742, 0.07592)
ob_plane_005.location = (-1.004, -0.7214, 2.872)
ob_plane_005.rotation_euler = (7.854, -4.371e-08, 1.571)
ob_plane_005.scale = (0.04343, 0.05742, 0.07592)
ob_plane_006.location = (-1.004, -0.7214, 2.314)
ob_plane_006.rotation_euler = (7.854, -3.142, 1.571)
ob_plane_006.scale = (0.04343, 0.05742, 0.07592)
ob_light_001.location = (-5.048, 1.005, 5.904)
ob_light_001.rotation_euler = (0.6503, 0.05522, 1.866)
ob_light_001.lock_rotations_4d = False
ob_light_001.empty_display_type = 'ARROWS'
ob_light_001.color = (0.0, 0.0, 0.0, 0.0)
ob_light_001.lineart.crease_threshold = 0.0
ob_light_002.location = (-0.8041, -4.515, 5.904)
ob_light_002.rotation_euler = (0.6503, 0.05522, 1.866)
ob_light_002.lock_rotations_4d = False
ob_light_002.empty_display_type = 'ARROWS'
ob_light_002.color = (0.0, 0.0, 0.0, 0.0)
ob_light_002.lineart.crease_threshold = 0.0
ob_light_003.location = (-0.8041, 4.619, 5.904)
ob_light_003.rotation_euler = (0.6503, 0.05522, 1.866)
ob_light_003.lock_rotations_4d = False
ob_light_003.empty_display_type = 'ARROWS'
ob_light_003.color = (0.0, 0.0, 0.0, 0.0)
ob_light_003.lineart.crease_threshold = 0.0

# ---- collection membership
col_collection.objects.link(ob_cube)
col_collection.objects.link(ob_light)
col_collection.objects.link(ob_camera)
col_collection.objects.link(ob_cube_001)
col_collection.objects.link(ob_text)
col_collection.objects.link(ob_text_001)
col_collection.objects.link(ob_text_002)
col_collection.objects.link(ob_text_003)
col_collection.objects.link(ob_text_004)
col_collection.objects.link(ob_plane)
col_collection.objects.link(ob_plane_001)
col_collection.objects.link(ob_plane_002)
col_collection.objects.link(ob_plane_003)
col_collection.objects.link(ob_text_005)
col_collection.objects.link(ob_text_006)
col_collection.objects.link(ob_text_007)
col_collection.objects.link(ob_text_008)
col_collection.objects.link(ob_text_009)
col_collection.objects.link(ob_text_010)
col_collection.objects.link(ob_plane_004)
col_collection.objects.link(ob_plane_005)
col_collection.objects.link(ob_plane_006)
col_collection.objects.link(ob_light_001)
col_collection.objects.link(ob_light_002)
col_collection.objects.link(ob_light_003)

# ---- scene / render settings (as saved in the file)
scene.camera = ob_camera
scene.frame_start = 1; scene.frame_end = 250; scene.frame_set(1)
scene.render.engine = 'BLENDER_EEVEE_NEXT'
scene.cycles.sampling_pattern = 'TABULATED_SOBOL'
bpy.context.view_layer.update()
